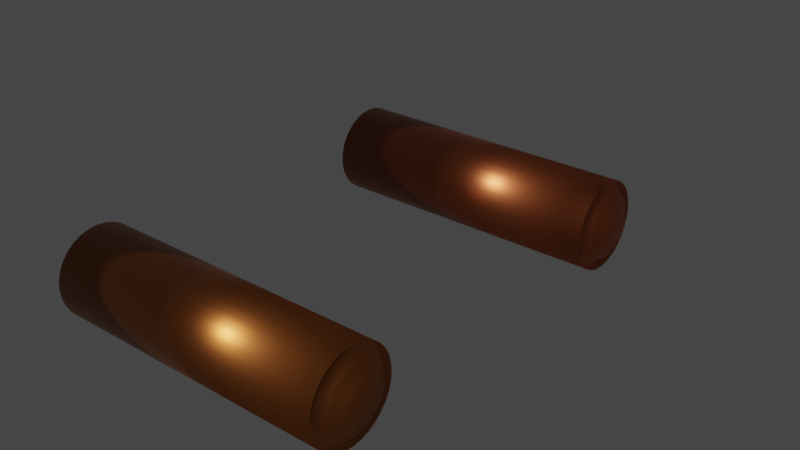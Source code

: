 # Source: Piso_1-Magnetorques.blend  (saved by Blender 3.2.14; exported with 4.5.12 LTS)
import bpy
from mathutils import Matrix  # noqa: F401  (used for matrix-valued properties, if any)

bpy.ops.wm.read_factory_settings(use_empty=True)
scene = bpy.context.scene
scene.name = 'Scene'

# ---- collections
col_collection = bpy.data.collections.new('Collection'); scene.collection.children.link(col_collection)

# ---- materials (node trees are filled in below, after node groups)
mat_magnetorque1 = bpy.data.materials.new('Magnetorque1 ')
mat_magnetorque1.use_transparent_shadow = False
mat_magnetorque2 = bpy.data.materials.new('Magnetorque2')
mat_magnetorque2.use_transparent_shadow = False

# ---- material node trees
mat_magnetorque1.use_nodes = True; mat_magnetorque1.node_tree.nodes.clear()
_N = mat_magnetorque1.node_tree.nodes; _L = mat_magnetorque1.node_tree.links
n0 = _N.new('ShaderNodeBsdfPrincipled'); n0.name = 'Principled BSDF'; n0.location = (10, 300)
n0.distribution = 'GGX'
n0.subsurface_method = 'RANDOM_WALK_SKIN'
n0.inputs[0].default_value = (0.4101, 0.1101, 0.03928, 1.0)
n0.inputs[1].default_value = 1.0
n0.inputs[2].default_value = 0.4
n0.inputs[3].default_value = 1.45
n0.inputs[13].default_value = 0.4917
n0.inputs[27].default_value = (0.0, 0.0, 0.0, 1.0)
n0.inputs[28].default_value = 1.0
n1 = _N.new('ShaderNodeOutputMaterial'); n1.name = 'Material Output'; n1.location = (300, 300)
_L.new(n0.outputs[0], n1.inputs[0])
n1.is_active_output = True
mat_magnetorque2.use_nodes = True; mat_magnetorque2.node_tree.nodes.clear()
_N = mat_magnetorque2.node_tree.nodes; _L = mat_magnetorque2.node_tree.links
n0 = _N.new('ShaderNodeBsdfPrincipled'); n0.name = 'Principled BSDF'; n0.location = (10, 300)
n0.distribution = 'GGX'
n0.subsurface_method = 'RANDOM_WALK_SKIN'
n0.inputs[0].default_value = (0.4101, 0.131, 0.0332, 1.0)
n0.inputs[1].default_value = 1.0
n0.inputs[2].default_value = 0.4
n0.inputs[3].default_value = 1.45
n0.inputs[13].default_value = 0.5579
n0.inputs[27].default_value = (0.0, 0.0, 0.0, 1.0)
n0.inputs[28].default_value = 1.0
n1 = _N.new('ShaderNodeOutputMaterial'); n1.name = 'Material Output'; n1.location = (300, 300)
_L.new(n0.outputs[0], n1.inputs[0])
n1.is_active_output = True

# ---- world
world_world = bpy.data.worlds.new('World'); scene.world = world_world
world_world.use_nodes = True; world_world.node_tree.nodes.clear()
_N = world_world.node_tree.nodes; _L = world_world.node_tree.links
n0 = _N.new('ShaderNodeOutputWorld'); n0.name = 'World Output'; n0.location = (300, 300)
n1 = _N.new('ShaderNodeBackground'); n1.name = 'Background'; n1.location = (10, 300)
n1.inputs[0].default_value = (0.05088, 0.05088, 0.05088, 1.0)
_L.new(n1.outputs[0], n0.inputs[0])
n0.is_active_output = True
world_world.color = (0.05088, 0.05088, 0.05088)
world_world.use_sun_shadow = False
world_world.sun_shadow_jitter_overblur = 0.0

# ---- meshes
me_magnetorques = bpy.data.meshes.new('Magnetorques')
me_magnetorques.from_pydata([(0.04092, 0.04092, -0.05788), (0.04092, 0.04092, 0.05788), (0.04812, 0.03215, 0.05788), (0.05347, 0.02215, 0.05788), (0.05676, 0.01129, 0.05788), (0.05788, -2.53e-09, 0.05788), (0.05676, -0.01129, 0.05788), (0.05347, -0.02215, 0.05788), (0.04812, -0.03215, 0.05788), (0.04092, -0.04092, 0.05788), (0.04092, 0.04092, -0.05788), (0.03387, 0.01403, 0.05788), (-0.03387, 0.01403, 0.05788), (0.01129, 0.05676, 0.05788), (0.0, 0.05788, 0.05788), (0.02215, 0.05347, 0.05788), (0.03215, 0.04812, 0.05788), (-5.06e-09, -0.05788, 0.05788), (-0.01129, -0.05676, 0.05788), (-0.02215, -0.05347, 0.05788), (-0.03215, -0.04812, 0.05788), (-0.04092, -0.04092, 0.05788), (-0.04812, -0.03215, 0.05788), (-0.04092, 0.04092, 0.05788), (-0.03215, 0.04812, 0.05788), (-0.02215, 0.05347, 0.05788), (-0.01129, 0.05676, 0.05788), (-0.01403, -0.03387, 0.05788), (-0.01403, -0.03387, 0.05788), (0.01403, -0.03387, 0.05788), (-0.04812, -0.03215, 0.05788), (-0.01403, -0.03387, 0.05788), (-4.984e-09, -0.1122, -0.07743), (-1.054e-08, -0.1173, 0.338), (0.006329, -0.1128, -0.07743), (0.005322, -0.1179, 0.338), (0.01242, -0.1146, -0.07743), (0.01044, -0.1194, 0.338), (0.01802, -0.1176, -0.07743), (0.01516, -0.1219, 0.338), (0.02294, -0.1217, -0.07743), (0.01929, -0.1253, 0.338), (0.02698, -0.1266, -0.07743), (0.02268, -0.1295, 0.338), (0.02997, -0.1322, -0.07743), (0.0252, -0.1342, 0.338), (0.03182, -0.1383, -0.07743), (0.02675, -0.1393, 0.338), (0.03244, -0.1446, -0.07743), (0.02728, -0.1446, 0.338), (0.03182, -0.1509, -0.07743), (0.02675, -0.1499, 0.338), (0.02997, -0.157, -0.07743), (0.0252, -0.1551, 0.338), (0.02698, -0.1626, -0.07743), (0.02268, -0.1598, 0.338), (0.02294, -0.1676, -0.07743), (0.01929, -0.1639, 0.338), (0.01802, -0.1716, -0.07743), (0.01516, -0.1673, 0.338), (0.01242, -0.1746, -0.07743), (0.01044, -0.1698, 0.338), (0.006329, -0.1764, -0.07743), (0.005322, -0.1714, 0.338), (-3.375e-09, -0.1771, -0.07743), (-2.884e-09, -0.1719, 0.338), (-0.006329, -0.1764, -0.07743), (-0.005322, -0.1714, 0.338), (-0.01242, -0.1746, -0.07743), (-0.01044, -0.1698, 0.338), (-0.01802, -0.1716, -0.07743), (-0.01516, -0.1673, 0.338), (-0.02294, -0.1676, -0.07743), (-0.01929, -0.1639, 0.338), (-0.02698, -0.1626, -0.07743), (-0.02268, -0.1598, 0.338), (-0.02997, -0.157, -0.07743), (-0.0252, -0.1551, 0.338), (-0.03182, -0.1509, -0.07743), (-0.02675, -0.1499, 0.338), (-0.03244, -0.1446, -0.07743), (-0.02728, -0.1446, 0.338), (-0.03182, -0.1383, -0.07743), (-0.02675, -0.1393, 0.338), (-0.02997, -0.1322, -0.07743), (-0.0252, -0.1342, 0.338), (-0.02698, -0.1266, -0.07743), (-0.02268, -0.1295, 0.338), (-0.02294, -0.1217, -0.07743), (-0.01929, -0.1253, 0.338), (-0.01802, -0.1176, -0.07743), (-0.01516, -0.1219, 0.338), (-0.01242, -0.1146, -0.07743), (-0.01044, -0.1194, 0.338), (-0.006329, -0.1128, -0.07743), (-0.005322, -0.1179, 0.338), (0.01129, -0.08786, 0.3245), (0.0, -0.08674, 0.3245), (0.02215, -0.09115, 0.3245), (0.03215, -0.0965, 0.3245), (0.04092, -0.1037, 0.3245), (0.04812, -0.1125, 0.3245), (0.05347, -0.1225, 0.3245), (0.05676, -0.1333, 0.3245), (0.05788, -0.1446, 0.3245), (0.05676, -0.1559, 0.3245), (0.05347, -0.1668, 0.3245), (0.04812, -0.1768, 0.3245), (0.04092, -0.1855, 0.3245), (0.03215, -0.1927, 0.3245), (0.02215, -0.1981, 0.3245), (0.01129, -0.2014, 0.3245), (-5.06e-09, -0.2025, 0.3245), (-0.01129, -0.2014, 0.3245), (-0.02215, -0.1981, 0.3245), (-0.03215, -0.1927, 0.3245), (-0.04092, -0.1855, 0.3245), (-0.04812, -0.1768, 0.3245), (-0.05347, -0.1668, 0.3245), (-0.05676, -0.1559, 0.3245), (-0.05788, -0.1446, 0.3245), (-0.05676, -0.1333, 0.3245), (-0.05347, -0.1225, 0.3245), (-0.04812, -0.1125, 0.3245), (-0.04092, -0.1037, 0.3245), (-0.03215, -0.0965, 0.3245), (-0.02215, -0.09115, 0.3245), (-0.01129, -0.08786, 0.3245), (0.009905, -0.09482, 0.3185), (-1.968e-09, -0.09385, 0.3185), (0.01943, -0.09771, 0.3185), (0.02821, -0.1024, 0.3185), (0.0359, -0.1087, 0.3185), (0.04221, -0.1164, 0.3185), (0.04691, -0.1252, 0.3185), (0.0498, -0.1347, 0.3185), (0.05077, -0.1446, 0.3185), (0.0498, -0.1545, 0.3185), (0.04691, -0.164, 0.3185), (0.04221, -0.1728, 0.3185), (0.0359, -0.1805, 0.3185), (0.02821, -0.1868, 0.3185), (0.01943, -0.1915, 0.3185), (0.009905, -0.1944, 0.3185), (-4.634e-09, -0.1954, 0.3185), (-0.009905, -0.1944, 0.3185), (-0.01943, -0.1915, 0.3185), (-0.02821, -0.1868, 0.3185), (-0.0359, -0.1805, 0.3185), (-0.04221, -0.1728, 0.3185), (-0.04691, -0.164, 0.3185), (-0.0498, -0.1545, 0.3185), (-0.05077, -0.1446, 0.3185), (-0.0498, -0.1347, 0.3185), (-0.04691, -0.1252, 0.3185), (-0.04221, -0.1164, 0.3185), (-0.0359, -0.1087, 0.3185), (-0.02821, -0.1024, 0.3185), (-0.01943, -0.09771, 0.3185), (-0.009905, -0.09482, 0.3185), (0.0, -0.08674, -0.05788), (0.01129, -0.08786, -0.05788), (0.02215, -0.09115, -0.05788), (0.03215, -0.0965, -0.05788), (0.04092, -0.1037, -0.05788), (0.04812, -0.1125, -0.05788), (0.05347, -0.1225, -0.05788), (0.05676, -0.1333, -0.05788), (0.05788, -0.1446, -0.05788), (0.05676, -0.1559, -0.05788), (0.05347, -0.1668, -0.05788), (0.04812, -0.1768, -0.05788), (0.04092, -0.1855, -0.05788), (0.03215, -0.1927, -0.05788), (0.02215, -0.1981, -0.05788), (0.01129, -0.2014, -0.05788), (-5.06e-09, -0.2025, -0.05788), (-0.01129, -0.2014, -0.05788), (-0.02215, -0.1981, -0.05788), (-0.03215, -0.1927, -0.05788), (-0.04092, -0.1855, -0.05788), (-0.04812, -0.1768, -0.05788), (-0.05347, -0.1668, -0.05788), (-0.05676, -0.1559, -0.05788), (-0.05788, -0.1446, -0.05788), (-0.05676, -0.1333, -0.05788), (-0.05347, -0.1225, -0.05788), (-0.04812, -0.1125, -0.05788), (-0.04092, -0.1037, -0.05788), (-0.03215, -0.0965, -0.05788), (-0.02215, -0.09115, -0.05788), (-0.01129, -0.08786, -0.05788), (-1.265e-09, -0.09125, -0.05069), (0.01041, -0.09227, -0.05069), (0.02042, -0.09531, -0.05069), (0.02965, -0.1002, -0.05069), (0.03774, -0.1069, -0.05069), (0.04438, -0.115, -0.05069), (0.04931, -0.1242, -0.05069), (0.05235, -0.1342, -0.05069), (0.05337, -0.1446, -0.05069), (0.05235, -0.155, -0.05069), (0.04931, -0.165, -0.05069), (0.04438, -0.1743, -0.05069), (0.03774, -0.1824, -0.05069), (0.02965, -0.189, -0.05069), (0.02042, -0.1939, -0.05069), (0.01041, -0.197, -0.05069), (-4.79e-09, -0.198, -0.05069), (-0.01041, -0.197, -0.05069), (-0.02042, -0.1939, -0.05069), (-0.02965, -0.189, -0.05069), (-0.03774, -0.1824, -0.05069), (-0.04438, -0.1743, -0.05069), (-0.04931, -0.165, -0.05069), (-0.05235, -0.155, -0.05069), (-0.05337, -0.1446, -0.05069), (-0.05235, -0.1342, -0.05069), (-0.04931, -0.1242, -0.05069), (-0.04438, -0.115, -0.05069), (-0.03774, -0.1069, -0.05069), (-0.02965, -0.1002, -0.05069), (-0.02042, -0.09531, -0.05069), (-0.01041, -0.09227, -0.05069), (0.008239, -0.1032, 0.3296), (-4.685e-09, -0.1024, 0.3296), (0.01616, -0.1056, 0.3296), (0.02346, -0.1095, 0.3296), (0.02986, -0.1148, 0.3296), (0.03512, -0.1212, 0.3296), (0.03902, -0.1285, 0.3296), (0.04142, -0.1364, 0.3296), (0.04223, -0.1446, 0.3296), (0.04142, -0.1529, 0.3296), (0.03902, -0.1608, 0.3296), (0.03512, -0.1681, 0.3296), (0.02986, -0.1745, 0.3296), (0.02346, -0.1797, 0.3296), (0.01616, -0.1836, 0.3296), (0.008239, -0.186, 0.3296), (-4.123e-09, -0.1869, 0.3296), (-0.008239, -0.186, 0.3296), (-0.01616, -0.1836, 0.3296), (-0.02346, -0.1797, 0.3296), (-0.02986, -0.1745, 0.3296), (-0.03512, -0.1681, 0.3296), (-0.03902, -0.1608, 0.3296), (-0.04142, -0.1529, 0.3296), (-0.04223, -0.1446, 0.3296), (-0.04142, -0.1364, 0.3296), (-0.03902, -0.1285, 0.3296), (-0.03512, -0.1212, 0.3296), (-0.02986, -0.1148, 0.3296), (-0.02346, -0.1095, 0.3296), (-0.01616, -0.1056, 0.3296), (-0.008239, -0.1032, 0.3296), (0.006973, -0.1096, 0.3296), (-7.091e-09, -0.1089, 0.3296), (0.01368, -0.1116, 0.3296), (0.01986, -0.1149, 0.3296), (0.02527, -0.1193, 0.3296), (0.02972, -0.1248, 0.3296), (0.03302, -0.1309, 0.3296), (0.03505, -0.1376, 0.3296), (0.03574, -0.1446, 0.3296), (0.03505, -0.1516, 0.3296), (0.03302, -0.1583, 0.3296), (0.02972, -0.1645, 0.3296), (0.02527, -0.1699, 0.3296), (0.01986, -0.1743, 0.3296), (0.01368, -0.1776, 0.3296), (0.006973, -0.1797, 0.3296), (-3.612e-09, -0.1804, 0.3296), (-0.006973, -0.1797, 0.3296), (-0.01368, -0.1776, 0.3296), (-0.01986, -0.1743, 0.3296), (-0.02527, -0.1699, 0.3296), (-0.02972, -0.1645, 0.3296), (-0.03302, -0.1583, 0.3296), (-0.03505, -0.1516, 0.3296), (-0.03574, -0.1446, 0.3296), (-0.03505, -0.1376, 0.3296), (-0.03302, -0.1309, 0.3296), (-0.02972, -0.1248, 0.3296), (-0.02527, -0.1193, 0.3296), (-0.01986, -0.1149, 0.3296), (-0.01368, -0.1116, 0.3296), (-0.006973, -0.1096, 0.3296), (-2.4e-09, -0.09499, -0.06338), (0.009682, -0.09594, -0.06338), (0.01899, -0.09877, -0.06338), (0.02757, -0.1034, -0.06338), (0.03509, -0.1095, -0.06338), (0.04126, -0.117, -0.06338), (0.04585, -0.1256, -0.06338), (0.04867, -0.1349, -0.06338), (0.04963, -0.1446, -0.06338), (0.04867, -0.1543, -0.06338), (0.04585, -0.1636, -0.06338), (0.04126, -0.1722, -0.06338), (0.03509, -0.1797, -0.06338), (0.02757, -0.1859, -0.06338), (0.01899, -0.1905, -0.06338), (0.009682, -0.1933, -0.06338), (-4.552e-09, -0.1942, -0.06338), (-0.009682, -0.1933, -0.06338), (-0.01899, -0.1905, -0.06338), (-0.02757, -0.1859, -0.06338), (-0.03509, -0.1797, -0.06338), (-0.04126, -0.1722, -0.06338), (-0.04585, -0.1636, -0.06338), (-0.04867, -0.1543, -0.06338), (-0.04963, -0.1446, -0.06338), (-0.04867, -0.1349, -0.06338), (-0.04585, -0.1256, -0.06338), (-0.04126, -0.117, -0.06338), (-0.03509, -0.1095, -0.06338), (-0.02757, -0.1034, -0.06338), (-0.01899, -0.09877, -0.06338), (-0.009682, -0.09594, -0.06338), (-5.427e-09, -0.1043, -0.06338), (0.007869, -0.1051, -0.06338), (0.01543, -0.1074, -0.06338), (0.02241, -0.1111, -0.06338), (0.02852, -0.1161, -0.06338), (0.03354, -0.1222, -0.06338), (0.03726, -0.1292, -0.06338), (0.03956, -0.1368, -0.06338), (0.04033, -0.1446, -0.06338), (0.03956, -0.1525, -0.06338), (0.03726, -0.1601, -0.06338), (0.03354, -0.167, -0.06338), (0.02852, -0.1731, -0.06338), (0.02241, -0.1782, -0.06338), (0.01543, -0.1819, -0.06338), (0.007869, -0.1842, -0.06338), (-3.995e-09, -0.185, -0.06338), (-0.007869, -0.1842, -0.06338), (-0.01543, -0.1819, -0.06338), (-0.02241, -0.1782, -0.06338), (-0.02852, -0.1731, -0.06338), (-0.03354, -0.167, -0.06338), (-0.03726, -0.1601, -0.06338), (-0.03956, -0.1525, -0.06338), (-0.04033, -0.1446, -0.06338), (-0.03956, -0.1368, -0.06338), (-0.03726, -0.1292, -0.06338), (-0.03354, -0.1222, -0.06338), (-0.02852, -0.1161, -0.06338), (-0.02241, -0.1111, -0.06338), (-0.01543, -0.1074, -0.06338), (-0.007869, -0.1051, -0.06338), (0.04092, -0.4216, -0.05788), (0.04092, -0.4216, 0.05788), (0.04812, -0.4303, 0.05788), (0.05347, -0.4403, 0.05788), (0.05676, -0.4512, 0.05788), (0.05788, -0.4625, 0.05788), (0.05676, -0.4738, 0.05788), (0.05347, -0.4846, 0.05788), (0.04812, -0.4946, 0.05788), (0.04092, -0.5034, 0.05788), (0.04092, -0.4216, -0.05788), (0.03387, -0.4485, 0.05788), (-0.03387, -0.4485, 0.05788), (0.01129, -0.4057, 0.05788), (4.21e-08, -0.4046, 0.05788), (0.02215, -0.409, 0.05788), (0.03215, -0.4144, 0.05788), (3.704e-08, -0.5204, 0.05788), (-0.01129, -0.5193, 0.05788), (-0.02215, -0.516, 0.05788), (-0.03215, -0.5106, 0.05788), (-0.04092, -0.5034, 0.05788), (-0.04812, -0.4946, 0.05788), (-0.04092, -0.4216, 0.05788), (-0.03215, -0.4144, 0.05788), (-0.02215, -0.409, 0.05788), (-0.01129, -0.4057, 0.05788), (-0.01403, -0.4964, 0.05788), (-0.01403, -0.4964, 0.05788), (0.01403, -0.4964, 0.05788), (-0.04812, -0.4946, 0.05788), (-0.01403, -0.4964, 0.05788), (3.712e-08, -0.5747, -0.07743), (3.156e-08, -0.5798, 0.338), (0.006329, -0.5753, -0.07743), (0.005322, -0.5804, 0.338), (0.01242, -0.5771, -0.07743), (0.01044, -0.5819, 0.338), (0.01802, -0.5801, -0.07743), (0.01516, -0.5844, 0.338), (0.02294, -0.5842, -0.07743), (0.01929, -0.5878, 0.338), (0.02698, -0.5891, -0.07743), (0.02268, -0.592, 0.338), (0.02997, -0.5947, -0.07743), (0.0252, -0.5967, 0.338), (0.03182, -0.6008, -0.07743), (0.02675, -0.6018, 0.338), (0.03244, -0.6071, -0.07743), (0.02728, -0.6071, 0.338), (0.03182, -0.6134, -0.07743), (0.02675, -0.6124, 0.338), (0.02997, -0.6195, -0.07743), (0.0252, -0.6175, 0.338), (0.02698, -0.6251, -0.07743), (0.02268, -0.6223, 0.338), (0.02294, -0.6301, -0.07743), (0.01929, -0.6264, 0.338), (0.01802, -0.6341, -0.07743), (0.01516, -0.6298, 0.338), (0.01242, -0.6371, -0.07743), (0.01044, -0.6323, 0.338), (0.006329, -0.6389, -0.07743), (0.005322, -0.6339, 0.338), (3.873e-08, -0.6396, -0.07743), (3.922e-08, -0.6344, 0.338), (-0.006329, -0.6389, -0.07743), (-0.005322, -0.6339, 0.338), (-0.01242, -0.6371, -0.07743), (-0.01044, -0.6323, 0.338), (-0.01802, -0.6341, -0.07743), (-0.01516, -0.6298, 0.338), (-0.02294, -0.6301, -0.07743), (-0.01929, -0.6264, 0.338), (-0.02698, -0.6251, -0.07743), (-0.02268, -0.6223, 0.338), (-0.02997, -0.6195, -0.07743), (-0.0252, -0.6175, 0.338), (-0.03182, -0.6134, -0.07743), (-0.02675, -0.6124, 0.338), (-0.03244, -0.6071, -0.07743), (-0.02728, -0.6071, 0.338), (-0.03182, -0.6008, -0.07743), (-0.02675, -0.6018, 0.338), (-0.02997, -0.5947, -0.07743), (-0.0252, -0.5967, 0.338), (-0.02698, -0.5891, -0.07743), (-0.02268, -0.592, 0.338), (-0.02294, -0.5842, -0.07743), (-0.01929, -0.5878, 0.338), (-0.01802, -0.5801, -0.07743), (-0.01516, -0.5844, 0.338), (-0.01242, -0.5771, -0.07743), (-0.01044, -0.5819, 0.338), (-0.006329, -0.5753, -0.07743), (-0.005322, -0.5804, 0.338), (0.01129, -0.5503, 0.3245), (4.21e-08, -0.5492, 0.3245), (0.02215, -0.5536, 0.3245), (0.03215, -0.559, 0.3245), (0.04092, -0.5662, 0.3245), (0.04812, -0.575, 0.3245), (0.05347, -0.585, 0.3245), (0.05676, -0.5958, 0.3245), (0.05788, -0.6071, 0.3245), (0.05676, -0.6184, 0.3245), (0.05347, -0.6293, 0.3245), (0.04812, -0.6393, 0.3245), (0.04092, -0.648, 0.3245), (0.03215, -0.6552, 0.3245), (0.02215, -0.6606, 0.3245), (0.01129, -0.6639, 0.3245), (3.704e-08, -0.665, 0.3245), (-0.01129, -0.6639, 0.3245), (-0.02215, -0.6606, 0.3245), (-0.03215, -0.6552, 0.3245), (-0.04092, -0.648, 0.3245), (-0.04812, -0.6393, 0.3245), (-0.05347, -0.6293, 0.3245), (-0.05676, -0.6184, 0.3245), (-0.05788, -0.6071, 0.3245), (-0.05676, -0.5958, 0.3245), (-0.05347, -0.585, 0.3245), (-0.04812, -0.575, 0.3245), (-0.04092, -0.5662, 0.3245), (-0.03215, -0.559, 0.3245), (-0.02215, -0.5536, 0.3245), (-0.01129, -0.5503, 0.3245), (0.009905, -0.5573, 0.3185), (4.013e-08, -0.5563, 0.3185), (0.01943, -0.5602, 0.3185), (0.02821, -0.5649, 0.3185), (0.0359, -0.5712, 0.3185), (0.04221, -0.5789, 0.3185), (0.04691, -0.5877, 0.3185), (0.0498, -0.5972, 0.3185), (0.05077, -0.6071, 0.3185), (0.0498, -0.617, 0.3185), (0.04691, -0.6265, 0.3185), (0.04221, -0.6353, 0.3185), (0.0359, -0.643, 0.3185), (0.02821, -0.6493, 0.3185), (0.01943, -0.654, 0.3185), (0.009905, -0.6569, 0.3185), (3.747e-08, -0.6579, 0.3185), (-0.009905, -0.6569, 0.3185), (-0.01943, -0.654, 0.3185), (-0.02821, -0.6493, 0.3185), (-0.0359, -0.643, 0.3185), (-0.04221, -0.6353, 0.3185), (-0.04691, -0.6265, 0.3185), (-0.0498, -0.617, 0.3185), (-0.05077, -0.6071, 0.3185), (-0.0498, -0.5972, 0.3185), (-0.04691, -0.5877, 0.3185), (-0.04221, -0.5789, 0.3185), (-0.0359, -0.5712, 0.3185), (-0.02821, -0.5649, 0.3185), (-0.01943, -0.5602, 0.3185), (-0.009905, -0.5573, 0.3185), (4.21e-08, -0.5492, -0.05788), (0.01129, -0.5503, -0.05788), (0.02215, -0.5536, -0.05788), (0.03215, -0.559, -0.05788), (0.04092, -0.5662, -0.05788), (0.04812, -0.575, -0.05788), (0.05347, -0.585, -0.05788), (0.05676, -0.5958, -0.05788), (0.05788, -0.6071, -0.05788), (0.05676, -0.6184, -0.05788), (0.05347, -0.6293, -0.05788), (0.04812, -0.6393, -0.05788), (0.04092, -0.648, -0.05788), (0.03215, -0.6552, -0.05788), (0.02215, -0.6606, -0.05788), (0.01129, -0.6639, -0.05788), (3.704e-08, -0.665, -0.05788), (-0.01129, -0.6639, -0.05788), (-0.02215, -0.6606, -0.05788), (-0.03215, -0.6552, -0.05788), (-0.04092, -0.648, -0.05788), (-0.04812, -0.6393, -0.05788), (-0.05347, -0.6293, -0.05788), (-0.05676, -0.6184, -0.05788), (-0.05788, -0.6071, -0.05788), (-0.05676, -0.5958, -0.05788), (-0.05347, -0.585, -0.05788), (-0.04812, -0.575, -0.05788), (-0.04092, -0.5662, -0.05788), (-0.03215, -0.559, -0.05788), (-0.02215, -0.5536, -0.05788), (-0.01129, -0.5503, -0.05788), (4.084e-08, -0.5537, -0.05069), (0.01041, -0.5548, -0.05069), (0.02042, -0.5578, -0.05069), (0.02965, -0.5627, -0.05069), (0.03774, -0.5694, -0.05069), (0.04438, -0.5775, -0.05069), (0.04931, -0.5867, -0.05069), (0.05235, -0.5967, -0.05069), (0.05337, -0.6071, -0.05069), (0.05235, -0.6175, -0.05069), (0.04931, -0.6275, -0.05069), (0.04438, -0.6368, -0.05069), (0.03774, -0.6448, -0.05069), (0.02965, -0.6515, -0.05069), (0.02042, -0.6564, -0.05069), (0.01041, -0.6595, -0.05069), (3.731e-08, -0.6605, -0.05069), (-0.01041, -0.6595, -0.05069), (-0.02042, -0.6564, -0.05069), (-0.02965, -0.6515, -0.05069), (-0.03774, -0.6448, -0.05069), (-0.04438, -0.6368, -0.05069), (-0.04931, -0.6275, -0.05069), (-0.05235, -0.6175, -0.05069), (-0.05337, -0.6071, -0.05069), (-0.05235, -0.5967, -0.05069), (-0.04931, -0.5867, -0.05069), (-0.04438, -0.5775, -0.05069), (-0.03774, -0.5694, -0.05069), (-0.02965, -0.5627, -0.05069), (-0.02042, -0.5578, -0.05069), (-0.01041, -0.5548, -0.05069), (0.008239, -0.5657, 0.3296), (3.742e-08, -0.5649, 0.3296), (0.01616, -0.5681, 0.3296), (0.02346, -0.572, 0.3296), (0.02986, -0.5772, 0.3296), (0.03512, -0.5836, 0.3296), (0.03902, -0.5909, 0.3296), (0.04142, -0.5989, 0.3296), (0.04223, -0.6071, 0.3296), (0.04142, -0.6153, 0.3296), (0.03902, -0.6233, 0.3296), (0.03512, -0.6306, 0.3296), (0.02986, -0.637, 0.3296), (0.02346, -0.6422, 0.3296), (0.01616, -0.6461, 0.3296), (0.008239, -0.6485, 0.3296), (3.798e-08, -0.6493, 0.3296), (-0.008239, -0.6485, 0.3296), (-0.01616, -0.6461, 0.3296), (-0.02346, -0.6422, 0.3296), (-0.02986, -0.637, 0.3296), (-0.03512, -0.6306, 0.3296), (-0.03902, -0.6233, 0.3296), (-0.04142, -0.6153, 0.3296), (-0.04223, -0.6071, 0.3296), (-0.04142, -0.5989, 0.3296), (-0.03902, -0.5909, 0.3296), (-0.03512, -0.5836, 0.3296), (-0.02986, -0.5772, 0.3296), (-0.02346, -0.572, 0.3296), (-0.01616, -0.5681, 0.3296), (-0.008239, -0.5657, 0.3296), (0.006973, -0.5721, 0.3296), (3.501e-08, -0.5714, 0.3296), (0.01368, -0.5741, 0.3296), (0.01986, -0.5774, 0.3296), (0.02527, -0.5818, 0.3296), (0.02972, -0.5873, 0.3296), (0.03302, -0.5934, 0.3296), (0.03505, -0.6001, 0.3296), (0.03574, -0.6071, 0.3296), (0.03505, -0.6141, 0.3296), (0.03302, -0.6208, 0.3296), (0.02972, -0.627, 0.3296), (0.02527, -0.6324, 0.3296), (0.01986, -0.6368, 0.3296), (0.01368, -0.6401, 0.3296), (0.006973, -0.6422, 0.3296), (3.849e-08, -0.6429, 0.3296), (-0.006973, -0.6422, 0.3296), (-0.01368, -0.6401, 0.3296), (-0.01986, -0.6368, 0.3296), (-0.02527, -0.6324, 0.3296), (-0.02972, -0.627, 0.3296), (-0.03302, -0.6208, 0.3296), (-0.03505, -0.6141, 0.3296), (-0.03574, -0.6071, 0.3296), (-0.03505, -0.6001, 0.3296), (-0.03302, -0.5934, 0.3296), (-0.02972, -0.5873, 0.3296), (-0.02527, -0.5818, 0.3296), (-0.01986, -0.5774, 0.3296), (-0.01368, -0.5741, 0.3296), (-0.006973, -0.5721, 0.3296), (3.97e-08, -0.5575, -0.06338), (0.009682, -0.5584, -0.06338), (0.01899, -0.5613, -0.06338), (0.02757, -0.5658, -0.06338), (0.03509, -0.572, -0.06338), (0.04126, -0.5795, -0.06338), (0.04585, -0.5881, -0.06338), (0.04867, -0.5974, -0.06338), (0.04963, -0.6071, -0.06338), (0.04867, -0.6168, -0.06338), (0.04585, -0.6261, -0.06338), (0.04126, -0.6347, -0.06338), (0.03509, -0.6422, -0.06338), (0.02757, -0.6484, -0.06338), (0.01899, -0.653, -0.06338), (0.009682, -0.6558, -0.06338), (3.755e-08, -0.6567, -0.06338), (-0.009682, -0.6558, -0.06338), (-0.01899, -0.653, -0.06338), (-0.02757, -0.6484, -0.06338), (-0.03509, -0.6422, -0.06338), (-0.04126, -0.6347, -0.06338), (-0.04585, -0.6261, -0.06338), (-0.04867, -0.6168, -0.06338), (-0.04963, -0.6071, -0.06338), (-0.04867, -0.5974, -0.06338), (-0.04585, -0.5881, -0.06338), (-0.04126, -0.5795, -0.06338), (-0.03509, -0.572, -0.06338), (-0.02757, -0.5658, -0.06338), (-0.01899, -0.5613, -0.06338), (-0.009682, -0.5584, -0.06338), (3.668e-08, -0.5668, -0.06338), (0.007869, -0.5676, -0.06338), (0.01543, -0.5698, -0.06338), (0.02241, -0.5736, -0.06338), (0.02852, -0.5786, -0.06338), (0.03354, -0.5847, -0.06338), (0.03726, -0.5917, -0.06338), (0.03956, -0.5992, -0.06338), (0.04033, -0.6071, -0.06338), (0.03956, -0.615, -0.06338), (0.03726, -0.6225, -0.06338), (0.03354, -0.6295, -0.06338), (0.02852, -0.6356, -0.06338), (0.02241, -0.6406, -0.06338), (0.01543, -0.6444, -0.06338), (0.007869, -0.6467, -0.06338), (3.811e-08, -0.6474, -0.06338), (-0.007869, -0.6467, -0.06338), (-0.01543, -0.6444, -0.06338), (-0.02241, -0.6406, -0.06338), (-0.02852, -0.6356, -0.06338), (-0.03354, -0.6295, -0.06338), (-0.03726, -0.6225, -0.06338), (-0.03956, -0.615, -0.06338), (-0.04033, -0.6071, -0.06338), (-0.03956, -0.5992, -0.06338), (-0.03726, -0.5917, -0.06338), (-0.03354, -0.5847, -0.06338), (-0.02852, -0.5786, -0.06338), (-0.02241, -0.5736, -0.06338), (-0.01543, -0.5698, -0.06338), (-0.007869, -0.5676, -0.06338)], [(28, 31), (0, 10), (380, 383), (352, 362)], [(160, 97, 96, 161), (161, 96, 98, 162), (162, 98, 99, 163), (163, 99, 100, 164), (164, 100, 101, 165), (165, 101, 102, 166), (166, 102, 103, 167), (167, 103, 104, 168), (168, 104, 105, 169), (169, 105, 106, 170), (170, 106, 107, 171), (171, 107, 108, 172), (172, 108, 109, 173), (173, 109, 110, 174), (174, 110, 111, 175), (175, 111, 112, 176), (176, 112, 113, 177), (177, 113, 114, 178), (178, 114, 115, 179), (179, 115, 116, 180), (180, 116, 117, 181), (181, 117, 118, 182), (182, 118, 119, 183), (183, 119, 120, 184), (184, 120, 121, 185), (185, 121, 122, 186), (186, 122, 123, 187), (187, 123, 124, 188), (188, 124, 125, 189), (189, 125, 126, 190), (35, 33, 95, 93, 91, 89, 87, 85, 83, 81, 79, 77, 75, 73, 71, 69, 67, 65, 63, 61, 59, 57, 55, 53, 51, 49, 47, 45, 43, 41, 39, 37), (190, 126, 127, 191), (191, 127, 97, 160), (32, 34, 36, 38, 40, 42, 44, 46, 48, 50, 52, 54, 56, 58, 60, 62, 64, 66, 68, 70, 72, 74, 76, 78, 80, 82, 84, 86, 88, 90, 92, 94), (129, 128, 96, 97), (128, 130, 98, 96), (130, 131, 99, 98), (131, 132, 100, 99), (132, 133, 101, 100), (133, 134, 102, 101), (134, 135, 103, 102), (135, 136, 104, 103), (136, 137, 105, 104), (137, 138, 106, 105), (138, 139, 107, 106), (139, 140, 108, 107), (140, 141, 109, 108), (141, 142, 110, 109), (142, 143, 111, 110), (143, 144, 112, 111), (144, 145, 113, 112), (145, 146, 114, 113), (146, 147, 115, 114), (147, 148, 116, 115), (148, 149, 117, 116), (149, 150, 118, 117), (150, 151, 119, 118), (151, 152, 120, 119), (152, 153, 121, 120), (153, 154, 122, 121), (154, 155, 123, 122), (155, 156, 124, 123), (156, 157, 125, 124), (157, 158, 126, 125), (158, 159, 127, 126), (159, 129, 97, 127), (225, 224, 128, 129), (224, 226, 130, 128), (226, 227, 131, 130), (227, 228, 132, 131), (228, 229, 133, 132), (229, 230, 134, 133), (230, 231, 135, 134), (231, 232, 136, 135), (232, 233, 137, 136), (233, 234, 138, 137), (234, 235, 139, 138), (235, 236, 140, 139), (236, 237, 141, 140), (237, 238, 142, 141), (238, 239, 143, 142), (239, 240, 144, 143), (240, 241, 145, 144), (241, 242, 146, 145), (242, 243, 147, 146), (243, 244, 148, 147), (244, 245, 149, 148), (245, 246, 150, 149), (246, 247, 151, 150), (247, 248, 152, 151), (248, 249, 153, 152), (249, 250, 154, 153), (250, 251, 155, 154), (251, 252, 156, 155), (252, 253, 157, 156), (253, 254, 158, 157), (254, 255, 159, 158), (255, 225, 129, 159), (193, 192, 160, 161), (194, 193, 161, 162), (195, 194, 162, 163), (196, 195, 163, 164), (197, 196, 164, 165), (198, 197, 165, 166), (199, 198, 166, 167), (200, 199, 167, 168), (201, 200, 168, 169), (202, 201, 169, 170), (203, 202, 170, 171), (204, 203, 171, 172), (205, 204, 172, 173), (206, 205, 173, 174), (207, 206, 174, 175), (208, 207, 175, 176), (209, 208, 176, 177), (210, 209, 177, 178), (211, 210, 178, 179), (212, 211, 179, 180), (213, 212, 180, 181), (214, 213, 181, 182), (215, 214, 182, 183), (216, 215, 183, 184), (217, 216, 184, 185), (218, 217, 185, 186), (219, 218, 186, 187), (220, 219, 187, 188), (221, 220, 188, 189), (222, 221, 189, 190), (223, 222, 190, 191), (192, 223, 191, 160), (289, 288, 192, 193), (290, 289, 193, 194), (291, 290, 194, 195), (292, 291, 195, 196), (293, 292, 196, 197), (294, 293, 197, 198), (295, 294, 198, 199), (296, 295, 199, 200), (297, 296, 200, 201), (298, 297, 201, 202), (299, 298, 202, 203), (300, 299, 203, 204), (301, 300, 204, 205), (302, 301, 205, 206), (303, 302, 206, 207), (304, 303, 207, 208), (305, 304, 208, 209), (306, 305, 209, 210), (307, 306, 210, 211), (308, 307, 211, 212), (309, 308, 212, 213), (310, 309, 213, 214), (311, 310, 214, 215), (312, 311, 215, 216), (313, 312, 216, 217), (314, 313, 217, 218), (315, 314, 218, 219), (316, 315, 219, 220), (317, 316, 220, 221), (318, 317, 221, 222), (319, 318, 222, 223), (288, 319, 223, 192), (257, 256, 224, 225), (256, 258, 226, 224), (258, 259, 227, 226), (259, 260, 228, 227), (260, 261, 229, 228), (261, 262, 230, 229), (262, 263, 231, 230), (263, 264, 232, 231), (264, 265, 233, 232), (265, 266, 234, 233), (266, 267, 235, 234), (267, 268, 236, 235), (268, 269, 237, 236), (269, 270, 238, 237), (270, 271, 239, 238), (271, 272, 240, 239), (272, 273, 241, 240), (273, 274, 242, 241), (274, 275, 243, 242), (275, 276, 244, 243), (276, 277, 245, 244), (277, 278, 246, 245), (278, 279, 247, 246), (279, 280, 248, 247), (280, 281, 249, 248), (281, 282, 250, 249), (282, 283, 251, 250), (283, 284, 252, 251), (284, 285, 253, 252), (285, 286, 254, 253), (286, 287, 255, 254), (287, 257, 225, 255), (33, 35, 256, 257), (35, 37, 258, 256), (37, 39, 259, 258), (39, 41, 260, 259), (41, 43, 261, 260), (43, 45, 262, 261), (45, 47, 263, 262), (47, 49, 264, 263), (49, 51, 265, 264), (51, 53, 266, 265), (53, 55, 267, 266), (55, 57, 268, 267), (57, 59, 269, 268), (59, 61, 270, 269), (61, 63, 271, 270), (63, 65, 272, 271), (65, 67, 273, 272), (67, 69, 274, 273), (69, 71, 275, 274), (71, 73, 276, 275), (73, 75, 277, 276), (75, 77, 278, 277), (77, 79, 279, 278), (79, 81, 280, 279), (81, 83, 281, 280), (83, 85, 282, 281), (85, 87, 283, 282), (87, 89, 284, 283), (89, 91, 285, 284), (91, 93, 286, 285), (93, 95, 287, 286), (95, 33, 257, 287), (321, 320, 288, 289), (322, 321, 289, 290), (323, 322, 290, 291), (324, 323, 291, 292), (325, 324, 292, 293), (326, 325, 293, 294), (327, 326, 294, 295), (328, 327, 295, 296), (329, 328, 296, 297), (330, 329, 297, 298), (331, 330, 298, 299), (332, 331, 299, 300), (333, 332, 300, 301), (334, 333, 301, 302), (335, 334, 302, 303), (336, 335, 303, 304), (337, 336, 304, 305), (338, 337, 305, 306), (339, 338, 306, 307), (340, 339, 307, 308), (341, 340, 308, 309), (342, 341, 309, 310), (343, 342, 310, 311), (344, 343, 311, 312), (345, 344, 312, 313), (346, 345, 313, 314), (347, 346, 314, 315), (348, 347, 315, 316), (349, 348, 316, 317), (350, 349, 317, 318), (351, 350, 318, 319), (320, 351, 319, 288), (34, 32, 320, 321), (36, 34, 321, 322), (38, 36, 322, 323), (40, 38, 323, 324), (42, 40, 324, 325), (44, 42, 325, 326), (46, 44, 326, 327), (48, 46, 327, 328), (50, 48, 328, 329), (52, 50, 329, 330), (54, 52, 330, 331), (56, 54, 331, 332), (58, 56, 332, 333), (60, 58, 333, 334), (62, 60, 334, 335), (64, 62, 335, 336), (66, 64, 336, 337), (68, 66, 337, 338), (70, 68, 338, 339), (72, 70, 339, 340), (74, 72, 340, 341), (76, 74, 341, 342), (78, 76, 342, 343), (80, 78, 343, 344), (82, 80, 344, 345), (84, 82, 345, 346), (86, 84, 346, 347), (88, 86, 347, 348), (90, 88, 348, 349), (92, 90, 349, 350), (94, 92, 350, 351), (32, 94, 351, 320), (512, 449, 448, 513), (513, 448, 450, 514), (514, 450, 451, 515), (515, 451, 452, 516), (516, 452, 453, 517), (517, 453, 454, 518), (518, 454, 455, 519), (519, 455, 456, 520), (520, 456, 457, 521), (521, 457, 458, 522), (522, 458, 459, 523), (523, 459, 460, 524), (524, 460, 461, 525), (525, 461, 462, 526), (526, 462, 463, 527), (527, 463, 464, 528), (528, 464, 465, 529), (529, 465, 466, 530), (530, 466, 467, 531), (531, 467, 468, 532), (532, 468, 469, 533), (533, 469, 470, 534), (534, 470, 471, 535), (535, 471, 472, 536), (536, 472, 473, 537), (537, 473, 474, 538), (538, 474, 475, 539), (539, 475, 476, 540), (540, 476, 477, 541), (541, 477, 478, 542), (387, 385, 447, 445, 443, 441, 439, 437, 435, 433, 431, 429, 427, 425, 423, 421, 419, 417, 415, 413, 411, 409, 407, 405, 403, 401, 399, 397, 395, 393, 391, 389), (542, 478, 479, 543), (543, 479, 449, 512), (384, 386, 388, 390, 392, 394, 396, 398, 400, 402, 404, 406, 408, 410, 412, 414, 416, 418, 420, 422, 424, 426, 428, 430, 432, 434, 436, 438, 440, 442, 444, 446), (481, 480, 448, 449), (480, 482, 450, 448), (482, 483, 451, 450), (483, 484, 452, 451), (484, 485, 453, 452), (485, 486, 454, 453), (486, 487, 455, 454), (487, 488, 456, 455), (488, 489, 457, 456), (489, 490, 458, 457), (490, 491, 459, 458), (491, 492, 460, 459), (492, 493, 461, 460), (493, 494, 462, 461), (494, 495, 463, 462), (495, 496, 464, 463), (496, 497, 465, 464), (497, 498, 466, 465), (498, 499, 467, 466), (499, 500, 468, 467), (500, 501, 469, 468), (501, 502, 470, 469), (502, 503, 471, 470), (503, 504, 472, 471), (504, 505, 473, 472), (505, 506, 474, 473), (506, 507, 475, 474), (507, 508, 476, 475), (508, 509, 477, 476), (509, 510, 478, 477), (510, 511, 479, 478), (511, 481, 449, 479), (577, 576, 480, 481), (576, 578, 482, 480), (578, 579, 483, 482), (579, 580, 484, 483), (580, 581, 485, 484), (581, 582, 486, 485), (582, 583, 487, 486), (583, 584, 488, 487), (584, 585, 489, 488), (585, 586, 490, 489), (586, 587, 491, 490), (587, 588, 492, 491), (588, 589, 493, 492), (589, 590, 494, 493), (590, 591, 495, 494), (591, 592, 496, 495), (592, 593, 497, 496), (593, 594, 498, 497), (594, 595, 499, 498), (595, 596, 500, 499), (596, 597, 501, 500), (597, 598, 502, 501), (598, 599, 503, 502), (599, 600, 504, 503), (600, 601, 505, 504), (601, 602, 506, 505), (602, 603, 507, 506), (603, 604, 508, 507), (604, 605, 509, 508), (605, 606, 510, 509), (606, 607, 511, 510), (607, 577, 481, 511), (545, 544, 512, 513), (546, 545, 513, 514), (547, 546, 514, 515), (548, 547, 515, 516), (549, 548, 516, 517), (550, 549, 517, 518), (551, 550, 518, 519), (552, 551, 519, 520), (553, 552, 520, 521), (554, 553, 521, 522), (555, 554, 522, 523), (556, 555, 523, 524), (557, 556, 524, 525), (558, 557, 525, 526), (559, 558, 526, 527), (560, 559, 527, 528), (561, 560, 528, 529), (562, 561, 529, 530), (563, 562, 530, 531), (564, 563, 531, 532), (565, 564, 532, 533), (566, 565, 533, 534), (567, 566, 534, 535), (568, 567, 535, 536), (569, 568, 536, 537), (570, 569, 537, 538), (571, 570, 538, 539), (572, 571, 539, 540), (573, 572, 540, 541), (574, 573, 541, 542), (575, 574, 542, 543), (544, 575, 543, 512), (641, 640, 544, 545), (642, 641, 545, 546), (643, 642, 546, 547), (644, 643, 547, 548), (645, 644, 548, 549), (646, 645, 549, 550), (647, 646, 550, 551), (648, 647, 551, 552), (649, 648, 552, 553), (650, 649, 553, 554), (651, 650, 554, 555), (652, 651, 555, 556), (653, 652, 556, 557), (654, 653, 557, 558), (655, 654, 558, 559), (656, 655, 559, 560), (657, 656, 560, 561), (658, 657, 561, 562), (659, 658, 562, 563), (660, 659, 563, 564), (661, 660, 564, 565), (662, 661, 565, 566), (663, 662, 566, 567), (664, 663, 567, 568), (665, 664, 568, 569), (666, 665, 569, 570), (667, 666, 570, 571), (668, 667, 571, 572), (669, 668, 572, 573), (670, 669, 573, 574), (671, 670, 574, 575), (640, 671, 575, 544), (609, 608, 576, 577), (608, 610, 578, 576), (610, 611, 579, 578), (611, 612, 580, 579), (612, 613, 581, 580), (613, 614, 582, 581), (614, 615, 583, 582), (615, 616, 584, 583), (616, 617, 585, 584), (617, 618, 586, 585), (618, 619, 587, 586), (619, 620, 588, 587), (620, 621, 589, 588), (621, 622, 590, 589), (622, 623, 591, 590), (623, 624, 592, 591), (624, 625, 593, 592), (625, 626, 594, 593), (626, 627, 595, 594), (627, 628, 596, 595), (628, 629, 597, 596), (629, 630, 598, 597), (630, 631, 599, 598), (631, 632, 600, 599), (632, 633, 601, 600), (633, 634, 602, 601), (634, 635, 603, 602), (635, 636, 604, 603), (636, 637, 605, 604), (637, 638, 606, 605), (638, 639, 607, 606), (639, 609, 577, 607), (385, 387, 608, 609), (387, 389, 610, 608), (389, 391, 611, 610), (391, 393, 612, 611), (393, 395, 613, 612), (395, 397, 614, 613), (397, 399, 615, 614), (399, 401, 616, 615), (401, 403, 617, 616), (403, 405, 618, 617), (405, 407, 619, 618), (407, 409, 620, 619), (409, 411, 621, 620), (411, 413, 622, 621), (413, 415, 623, 622), (415, 417, 624, 623), (417, 419, 625, 624), (419, 421, 626, 625), (421, 423, 627, 626), (423, 425, 628, 627), (425, 427, 629, 628), (427, 429, 630, 629), (429, 431, 631, 630), (431, 433, 632, 631), (433, 435, 633, 632), (435, 437, 634, 633), (437, 439, 635, 634), (439, 441, 636, 635), (441, 443, 637, 636), (443, 445, 638, 637), (445, 447, 639, 638), (447, 385, 609, 639), (673, 672, 640, 641), (674, 673, 641, 642), (675, 674, 642, 643), (676, 675, 643, 644), (677, 676, 644, 645), (678, 677, 645, 646), (679, 678, 646, 647), (680, 679, 647, 648), (681, 680, 648, 649), (682, 681, 649, 650), (683, 682, 650, 651), (684, 683, 651, 652), (685, 684, 652, 653), (686, 685, 653, 654), (687, 686, 654, 655), (688, 687, 655, 656), (689, 688, 656, 657), (690, 689, 657, 658), (691, 690, 658, 659), (692, 691, 659, 660), (693, 692, 660, 661), (694, 693, 661, 662), (695, 694, 662, 663), (696, 695, 663, 664), (697, 696, 664, 665), (698, 697, 665, 666), (699, 698, 666, 667), (700, 699, 667, 668), (701, 700, 668, 669), (702, 701, 669, 670), (703, 702, 670, 671), (672, 703, 671, 640), (386, 384, 672, 673), (388, 386, 673, 674), (390, 388, 674, 675), (392, 390, 675, 676), (394, 392, 676, 677), (396, 394, 677, 678), (398, 396, 678, 679), (400, 398, 679, 680), (402, 400, 680, 681), (404, 402, 681, 682), (406, 404, 682, 683), (408, 406, 683, 684), (410, 408, 684, 685), (412, 410, 685, 686), (414, 412, 686, 687), (416, 414, 687, 688), (418, 416, 688, 689), (420, 418, 689, 690), (422, 420, 690, 691), (424, 422, 691, 692), (426, 424, 692, 693), (428, 426, 693, 694), (430, 428, 694, 695), (432, 430, 695, 696), (434, 432, 696, 697), (436, 434, 697, 698), (438, 436, 698, 699), (440, 438, 699, 700), (442, 440, 700, 701), (444, 442, 701, 702), (446, 444, 702, 703), (384, 446, 703, 672)])
me_magnetorques.polygons.foreach_set('use_smooth', [True] * 580)
me_magnetorques.polygons.foreach_set('material_index', [0, 0, 0, 0, 0, 0, 0, 0, 0, 0, 0, 0, 0, 0, 0, 0, 0, 0, 0, 0, 0, 0, 0, 0, 0, 0, 0, 0, 0, 0, 0, 0, 0, 0, 0, 0, 0, 0, 0, 0, 0, 0, 0, 0, 0, 0, 0, 0, 0, 0, 0, 0, 0, 0, 0, 0, 0, 0, 0, 0, 0, 0, 0, 0, 0, 0, 0, 0, 0, 0, 0, 0, 0, 0, 0, 0, 0, 0, 0, 0, 0, 0, 0, 0, 0, 0, 0, 0, 0, 0, 0, 0, 0, 0, 0, 0, 0, 0, 0, 0, 0, 0, 0, 0, 0, 0, 0, 0, 0, 0, 0, 0, 0, 0, 0, 0, 0, 0, 0, 0, 0, 0, 0, 0, 0, 0, 0, 0, 0, 0, 0, 0, 0, 0, 0, 0, 0, 0, 0, 0, 0, 0, 0, 0, 0, 0, 0, 0, 0, 0, 0, 0, 0, 0, 0, 0, 0, 0, 0, 0, 0, 0, 0, 0, 0, 0, 0, 0, 0, 0, 0, 0, 0, 0, 0, 0, 0, 0, 0, 0, 0, 0, 0, 0, 0, 0, 0, 0, 0, 0, 0, 0, 0, 0, 0, 0, 0, 0, 0, 0, 0, 0, 0, 0, 0, 0, 0, 0, 0, 0, 0, 0, 0, 0, 0, 0, 0, 0, 0, 0, 0, 0, 0, 0, 0, 0, 0, 0, 0, 0, 0, 0, 0, 0, 0, 0, 0, 0, 0, 0, 0, 0, 0, 0, 0, 0, 0, 0, 0, 0, 0, 0, 0, 0, 0, 0, 0, 0, 0, 0, 0, 0, 0, 0, 0, 0, 0, 0, 0, 0, 0, 0, 0, 0, 0, 0, 0, 0, 0, 0, 0, 0, 0, 0, 0, 0, 0, 0, 0, 0, 1, 1, 1, 1, 1, 1, 1, 1, 1, 1, 1, 1, 1, 1, 1, 1, 1, 1, 1, 1, 1, 1, 1, 1, 1, 1, 1, 1, 1, 1, 1, 1, 1, 1, 1, 1, 1, 1, 1, 1, 1, 1, 1, 1, 1, 1, 1, 1, 1, 1, 1, 1, 1, 1, 1, 1, 1, 1, 1, 1, 1, 1, 1, 1, 1, 1, 1, 1, 1, 1, 1, 1, 1, 1, 1, 1, 1, 1, 1, 1, 1, 1, 1, 1, 1, 1, 1, 1, 1, 1, 1, 1, 1, 1, 1, 1, 1, 1, 1, 1, 1, 1, 1, 1, 1, 1, 1, 1, 1, 1, 1, 1, 1, 1, 1, 1, 1, 1, 1, 1, 1, 1, 1, 1, 1, 1, 1, 1, 1, 1, 1, 1, 1, 1, 1, 1, 1, 1, 1, 1, 1, 1, 1, 1, 1, 1, 1, 1, 1, 1, 1, 1, 1, 1, 1, 1, 1, 1, 1, 1, 1, 1, 1, 1, 1, 1, 1, 1, 1, 1, 1, 1, 1, 1, 1, 1, 1, 1, 1, 1, 1, 1, 1, 1, 1, 1, 1, 1, 1, 1, 1, 1, 1, 1, 1, 1, 1, 1, 1, 1, 1, 1, 1, 1, 1, 1, 1, 1, 1, 1, 1, 1, 1, 1, 1, 1, 1, 1, 1, 1, 1, 1, 1, 1, 1, 1, 1, 1, 1, 1, 1, 1, 1, 1, 1, 1, 1, 1, 1, 1, 1, 1, 1, 1, 1, 1, 1, 1, 1, 1, 1, 1, 1, 1, 1, 1, 1, 1, 1, 1, 1, 1, 1, 1, 1, 1, 1, 1, 1, 1, 1, 1, 1, 1, 1, 1, 1, 1, 1, 1, 1, 1, 1, 1, 1, 1, 1, 1, 1, 1])
_uv = me_magnetorques.uv_layers.new(name='MapaUV')
_uv.uv.foreach_set('vector', [1.0, 0.5, 1.0, 1.0, 0.9688, 1.0, 0.9688, 0.5, 0.9688, 0.5, 0.9688, 1.0, 0.9375, 1.0, 0.9375, 0.5, 0.9375, 0.5, 0.9375, 1.0, 0.9062, 1.0, 0.9062, 0.5, 0.9062, 0.5, 0.9062, 1.0, 0.875, 1.0, 0.875, 0.5, 0.875, 0.5, 0.875, 1.0, 0.8438, 1.0, 0.8438, 0.5, 0.8438, 0.5, 0.8438, 1.0, 0.8125, 1.0, 0.8125, 0.5, 0.8125, 0.5, 0.8125, 1.0, 0.7812, 1.0, 0.7812, 0.5, 0.7812, 0.5, 0.7812, 1.0, 0.75, 1.0, 0.75, 0.5, 0.75, 0.5, 0.75, 1.0, 0.7188, 1.0, 0.7188, 0.5, 0.7188, 0.5, 0.7188, 1.0, 0.6875, 1.0, 0.6875, 0.5, 0.6875, 0.5, 0.6875, 1.0, 0.6562, 1.0, 0.6562, 0.5, 0.6562, 0.5, 0.6562, 1.0, 0.625, 1.0, 0.625, 0.5, 0.625, 0.5, 0.625, 1.0, 0.5938, 1.0, 0.5938, 0.5, 0.5938, 0.5, 0.5938, 1.0, 0.5625, 1.0, 0.5625, 0.5, 0.5625, 0.5, 0.5625, 1.0, 0.5312, 1.0, 0.5312, 0.5, 0.5312, 0.5, 0.5312, 1.0, 0.5, 1.0, 0.5, 0.5, 0.5, 0.5, 0.5, 1.0, 0.4688, 1.0, 0.4688, 0.5, 0.4688, 0.5, 0.4688, 1.0, 0.4375, 1.0, 0.4375, 0.5, 0.4375, 0.5, 0.4375, 1.0, 0.4062, 1.0, 0.4062, 0.5, 0.4062, 0.5, 0.4062, 1.0, 0.375, 1.0, 0.375, 0.5, 0.375, 0.5, 0.375, 1.0, 0.3438, 1.0, 0.3438, 0.5, 0.3438, 0.5, 0.3438, 1.0, 0.3125, 1.0, 0.3125, 0.5, 0.3125, 0.5, 0.3125, 1.0, 0.2812, 1.0, 0.2812, 0.5, 0.2812, 0.5, 0.2812, 1.0, 0.25, 1.0, 0.25, 0.5, 0.25, 0.5, 0.25, 1.0, 0.2188, 1.0, 0.2188, 0.5, 0.2188, 0.5, 0.2188, 1.0, 0.1875, 1.0, 0.1875, 0.5, 0.1875, 0.5, 0.1875, 1.0, 0.1562, 1.0, 0.1562, 0.5, 0.1562, 0.5, 0.1562, 1.0, 0.125, 1.0, 0.125, 0.5, 0.125, 0.5, 0.125, 1.0, 0.09375, 1.0, 0.09375, 0.5, 0.09375, 0.5, 0.09375, 1.0, 0.0625, 1.0, 0.0625, 0.5, 0.2721, 0.3609, 0.25, 0.3631, 0.2279, 0.3609, 0.2067, 0.3545, 0.1872, 0.3441, 0.17, 0.33, 0.1559, 0.3128, 0.1455, 0.2933, 0.1391, 0.2721, 0.1369, 0.25, 0.1391, 0.2279, 0.1455, 0.2067, 0.1559, 0.1872, 0.17, 0.17, 0.1872, 0.1559, 0.2067, 0.1455, 0.2279, 0.1391, 0.25, 0.1369, 0.2721, 0.1391, 0.2933, 0.1455, 0.3128, 0.1559, 0.33, 0.17, 0.3441, 0.1872, 0.3545, 0.2067, 0.3609, 0.2279, 0.3631, 0.25, 0.3609, 0.2721, 0.3545, 0.2933, 0.3441, 0.3128, 0.33, 0.33, 0.3128, 0.3441, 0.2933, 0.3545, 0.0625, 0.5, 0.0625, 1.0, 0.03125, 1.0, 0.03125, 0.5, 0.03125, 0.5, 0.03125, 1.0, 0.0, 1.0, 0.0, 0.5, 0.75, 0.3845, 0.7762, 0.3819, 0.8015, 0.3743, 0.8247, 0.3619, 0.8451, 0.3451, 0.8619, 0.3247, 0.8743, 0.3015, 0.8819, 0.2762, 0.8845, 0.25, 0.8819, 0.2238, 0.8743, 0.1985, 0.8619, 0.1753, 0.8451, 0.1549, 0.8247, 0.1381, 0.8015, 0.1257, 0.7762, 0.1181, 0.75, 0.1155, 0.7238, 0.1181, 0.6985, 0.1257, 0.6753, 0.1381, 0.6549, 0.1549, 0.6381, 0.1753, 0.6257, 0.1985, 0.6181, 0.2238, 0.6155, 0.25, 0.6181, 0.2762, 0.6257, 0.3015, 0.6381, 0.3247, 0.6549, 0.3451, 0.6753, 0.3619, 0.6985, 0.3743, 0.7238, 0.3819, 0.25, 0.4605, 0.2911, 0.4565, 0.2968, 0.4854, 0.25, 0.49, 0.2911, 0.4565, 0.3306, 0.4445, 0.3418, 0.4717, 0.2968, 0.4854, 0.3306, 0.4445, 0.367, 0.4251, 0.3833, 0.4496, 0.3418, 0.4717, 0.367, 0.4251, 0.3989, 0.3989, 0.4197, 0.4197, 0.3833, 0.4496, 0.3989, 0.3989, 0.4251, 0.367, 0.4496, 0.3833, 0.4197, 0.4197, 0.4251, 0.367, 0.4445, 0.3306, 0.4717, 0.3418, 0.4496, 0.3833, 0.4445, 0.3306, 0.4565, 0.2911, 0.4854, 0.2968, 0.4717, 0.3418, 0.4565, 0.2911, 0.4605, 0.25, 0.49, 0.25, 0.4854, 0.2968, 0.4605, 0.25, 0.4565, 0.2089, 0.4854, 0.2032, 0.49, 0.25, 0.4565, 0.2089, 0.4445, 0.1694, 0.4717, 0.1582, 0.4854, 0.2032, 0.4445, 0.1694, 0.4251, 0.133, 0.4496, 0.1167, 0.4717, 0.1582, 0.4251, 0.133, 0.3989, 0.1011, 0.4197, 0.08029, 0.4496, 0.1167, 0.3989, 0.1011, 0.367, 0.07495, 0.3833, 0.05045, 0.4197, 0.08029, 0.367, 0.07495, 0.3306, 0.05549, 0.3418, 0.02827, 0.3833, 0.05045, 0.3306, 0.05549, 0.2911, 0.04351, 0.2968, 0.01461, 0.3418, 0.02827, 0.2911, 0.04351, 0.25, 0.03946, 0.25, 0.01, 0.2968, 0.01461, 0.25, 0.03946, 0.2089, 0.04351, 0.2032, 0.01461, 0.25, 0.01, 0.2089, 0.04351, 0.1694, 0.05549, 0.1582, 0.02827, 0.2032, 0.01461, 0.1694, 0.05549, 0.133, 0.07495, 0.1167, 0.05045, 0.1582, 0.02827, 0.133, 0.07495, 0.1011, 0.1011, 0.08029, 0.08029, 0.1167, 0.05045, 0.1011, 0.1011, 0.07495, 0.133, 0.05045, 0.1167, 0.08029, 0.08029, 0.07495, 0.133, 0.05549, 0.1694, 0.02827, 0.1582, 0.05045, 0.1167, 0.05549, 0.1694, 0.04351, 0.2089, 0.01461, 0.2032, 0.02827, 0.1582, 0.04351, 0.2089, 0.03946, 0.25, 0.01, 0.25, 0.01461, 0.2032, 0.03946, 0.25, 0.04351, 0.2911, 0.01461, 0.2968, 0.01, 0.25, 0.04351, 0.2911, 0.05549, 0.3306, 0.02827, 0.3418, 0.01461, 0.2968, 0.05549, 0.3306, 0.07495, 0.367, 0.05045, 0.3833, 0.02827, 0.3418, 0.07495, 0.367, 0.1011, 0.3989, 0.08029, 0.4197, 0.05045, 0.3833, 0.1011, 0.3989, 0.133, 0.4251, 0.1167, 0.4496, 0.08029, 0.4197, 0.133, 0.4251, 0.1694, 0.4445, 0.1582, 0.4717, 0.1167, 0.4496, 0.1694, 0.4445, 0.2089, 0.4565, 0.2032, 0.4854, 0.1582, 0.4717, 0.2089, 0.4565, 0.25, 0.4605, 0.25, 0.49, 0.2032, 0.4854, 0.25, 0.4251, 0.2842, 0.4218, 0.2911, 0.4565, 0.25, 0.4605, 0.2842, 0.4218, 0.317, 0.4118, 0.3306, 0.4445, 0.2911, 0.4565, 0.317, 0.4118, 0.3473, 0.3956, 0.367, 0.4251, 0.3306, 0.4445, 0.3473, 0.3956, 0.3738, 0.3738, 0.3989, 0.3989, 0.367, 0.4251, 0.3738, 0.3738, 0.3956, 0.3473, 0.4251, 0.367, 0.3989, 0.3989, 0.3956, 0.3473, 0.4118, 0.317, 0.4445, 0.3306, 0.4251, 0.367, 0.4118, 0.317, 0.4218, 0.2842, 0.4565, 0.2911, 0.4445, 0.3306, 0.4218, 0.2842, 0.4251, 0.25, 0.4605, 0.25, 0.4565, 0.2911, 0.4251, 0.25, 0.4218, 0.2158, 0.4565, 0.2089, 0.4605, 0.25, 0.4218, 0.2158, 0.4118, 0.183, 0.4445, 0.1694, 0.4565, 0.2089, 0.4118, 0.183, 0.3956, 0.1527, 0.4251, 0.133, 0.4445, 0.1694, 0.3956, 0.1527, 0.3738, 0.1262, 0.3989, 0.1011, 0.4251, 0.133, 0.3738, 0.1262, 0.3473, 0.1044, 0.367, 0.07495, 0.3989, 0.1011, 0.3473, 0.1044, 0.317, 0.0882, 0.3306, 0.05549, 0.367, 0.07495, 0.317, 0.0882, 0.2842, 0.07823, 0.2911, 0.04351, 0.3306, 0.05549, 0.2842, 0.07823, 0.25, 0.07487, 0.25, 0.03946, 0.2911, 0.04351, 0.25, 0.07487, 0.2158, 0.07823, 0.2089, 0.04351, 0.25, 0.03946, 0.2158, 0.07823, 0.183, 0.0882, 0.1694, 0.05549, 0.2089, 0.04351, 0.183, 0.0882, 0.1527, 0.1044, 0.133, 0.07495, 0.1694, 0.05549, 0.1527, 0.1044, 0.1262, 0.1262, 0.1011, 0.1011, 0.133, 0.07495, 0.1262, 0.1262, 0.1044, 0.1527, 0.07495, 0.133, 0.1011, 0.1011, 0.1044, 0.1527, 0.0882, 0.183, 0.05549, 0.1694, 0.07495, 0.133, 0.0882, 0.183, 0.07823, 0.2158, 0.04351, 0.2089, 0.05549, 0.1694, 0.07823, 0.2158, 0.07487, 0.25, 0.03946, 0.25, 0.04351, 0.2089, 0.07487, 0.25, 0.07823, 0.2842, 0.04351, 0.2911, 0.03946, 0.25, 0.07823, 0.2842, 0.0882, 0.317, 0.05549, 0.3306, 0.04351, 0.2911, 0.0882, 0.317, 0.1044, 0.3473, 0.07495, 0.367, 0.05549, 0.3306, 0.1044, 0.3473, 0.1262, 0.3738, 0.1011, 0.3989, 0.07495, 0.367, 0.1262, 0.3738, 0.1527, 0.3956, 0.133, 0.4251, 0.1011, 0.3989, 0.1527, 0.3956, 0.183, 0.4118, 0.1694, 0.4445, 0.133, 0.4251, 0.183, 0.4118, 0.2158, 0.4218, 0.2089, 0.4565, 0.1694, 0.4445, 0.2158, 0.4218, 0.25, 0.4251, 0.25, 0.4605, 0.2089, 0.4565, 0.7932, 0.4671, 0.75, 0.4713, 0.75, 0.49, 0.7968, 0.4854, 0.8347, 0.4545, 0.7932, 0.4671, 0.7968, 0.4854, 0.8418, 0.4717, 0.873, 0.434, 0.8347, 0.4545, 0.8418, 0.4717, 0.8833, 0.4496, 0.9065, 0.4065, 0.873, 0.434, 0.8833, 0.4496, 0.9197, 0.4197, 0.934, 0.373, 0.9065, 0.4065, 0.9197, 0.4197, 0.9496, 0.3833, 0.9545, 0.3347, 0.934, 0.373, 0.9496, 0.3833, 0.9717, 0.3418, 0.9671, 0.2932, 0.9545, 0.3347, 0.9717, 0.3418, 0.9854, 0.2968, 0.9713, 0.25, 0.9671, 0.2932, 0.9854, 0.2968, 0.99, 0.25, 0.9671, 0.2068, 0.9713, 0.25, 0.99, 0.25, 0.9854, 0.2032, 0.9545, 0.1653, 0.9671, 0.2068, 0.9854, 0.2032, 0.9717, 0.1582, 0.934, 0.127, 0.9545, 0.1653, 0.9717, 0.1582, 0.9496, 0.1167, 0.9065, 0.0935, 0.934, 0.127, 0.9496, 0.1167, 0.9197, 0.08029, 0.873, 0.06598, 0.9065, 0.0935, 0.9197, 0.08029, 0.8833, 0.05045, 0.8347, 0.04553, 0.873, 0.06598, 0.8833, 0.05045, 0.8418, 0.02827, 0.7932, 0.03293, 0.8347, 0.04553, 0.8418, 0.02827, 0.7968, 0.01461, 0.75, 0.02868, 0.7932, 0.03293, 0.7968, 0.01461, 0.75, 0.01, 0.7068, 0.03293, 0.75, 0.02868, 0.75, 0.01, 0.7032, 0.01461, 0.6653, 0.04553, 0.7068, 0.03293, 0.7032, 0.01461, 0.6582, 0.02827, 0.627, 0.06598, 0.6653, 0.04553, 0.6582, 0.02827, 0.6167, 0.05045, 0.5935, 0.0935, 0.627, 0.06598, 0.6167, 0.05045, 0.5803, 0.08029, 0.566, 0.127, 0.5935, 0.0935, 0.5803, 0.08029, 0.5504, 0.1167, 0.5455, 0.1653, 0.566, 0.127, 0.5504, 0.1167, 0.5283, 0.1582, 0.5329, 0.2068, 0.5455, 0.1653, 0.5283, 0.1582, 0.5146, 0.2032, 0.5287, 0.25, 0.5329, 0.2068, 0.5146, 0.2032, 0.51, 0.25, 0.5329, 0.2932, 0.5287, 0.25, 0.51, 0.25, 0.5146, 0.2968, 0.5455, 0.3347, 0.5329, 0.2932, 0.5146, 0.2968, 0.5283, 0.3418, 0.566, 0.373, 0.5455, 0.3347, 0.5283, 0.3418, 0.5504, 0.3833, 0.5935, 0.4065, 0.566, 0.373, 0.5504, 0.3833, 0.5803, 0.4197, 0.627, 0.434, 0.5935, 0.4065, 0.5803, 0.4197, 0.6167, 0.4496, 0.6653, 0.4545, 0.627, 0.434, 0.6167, 0.4496, 0.6582, 0.4717, 0.7068, 0.4671, 0.6653, 0.4545, 0.6582, 0.4717, 0.7032, 0.4854, 0.75, 0.4713, 0.7068, 0.4671, 0.7032, 0.4854, 0.75, 0.49, 0.7901, 0.4518, 0.75, 0.4558, 0.75, 0.4713, 0.7932, 0.4671, 0.8288, 0.4401, 0.7901, 0.4518, 0.7932, 0.4671, 0.8347, 0.4545, 0.8643, 0.4211, 0.8288, 0.4401, 0.8347, 0.4545, 0.873, 0.434, 0.8955, 0.3955, 0.8643, 0.4211, 0.873, 0.434, 0.9065, 0.4065, 0.9211, 0.3643, 0.8955, 0.3955, 0.9065, 0.4065, 0.934, 0.373, 0.9401, 0.3288, 0.9211, 0.3643, 0.934, 0.373, 0.9545, 0.3347, 0.9518, 0.2901, 0.9401, 0.3288, 0.9545, 0.3347, 0.9671, 0.2932, 0.9558, 0.25, 0.9518, 0.2901, 0.9671, 0.2932, 0.9713, 0.25, 0.9518, 0.2099, 0.9558, 0.25, 0.9713, 0.25, 0.9671, 0.2068, 0.9401, 0.1712, 0.9518, 0.2099, 0.9671, 0.2068, 0.9545, 0.1653, 0.9211, 0.1357, 0.9401, 0.1712, 0.9545, 0.1653, 0.934, 0.127, 0.8955, 0.1045, 0.9211, 0.1357, 0.934, 0.127, 0.9065, 0.0935, 0.8643, 0.07889, 0.8955, 0.1045, 0.9065, 0.0935, 0.873, 0.06598, 0.8288, 0.05987, 0.8643, 0.07889, 0.873, 0.06598, 0.8347, 0.04553, 0.7901, 0.04816, 0.8288, 0.05987, 0.8347, 0.04553, 0.7932, 0.03293, 0.75, 0.0442, 0.7901, 0.04816, 0.7932, 0.03293, 0.75, 0.02868, 0.7099, 0.04816, 0.75, 0.0442, 0.75, 0.02868, 0.7068, 0.03293, 0.6712, 0.05987, 0.7099, 0.04816, 0.7068, 0.03293, 0.6653, 0.04553, 0.6357, 0.07889, 0.6712, 0.05987, 0.6653, 0.04553, 0.627, 0.06598, 0.6045, 0.1045, 0.6357, 0.07889, 0.627, 0.06598, 0.5935, 0.0935, 0.5789, 0.1357, 0.6045, 0.1045, 0.5935, 0.0935, 0.566, 0.127, 0.5599, 0.1712, 0.5789, 0.1357, 0.566, 0.127, 0.5455, 0.1653, 0.5482, 0.2099, 0.5599, 0.1712, 0.5455, 0.1653, 0.5329, 0.2068, 0.5442, 0.25, 0.5482, 0.2099, 0.5329, 0.2068, 0.5287, 0.25, 0.5482, 0.2901, 0.5442, 0.25, 0.5287, 0.25, 0.5329, 0.2932, 0.5599, 0.3288, 0.5482, 0.2901, 0.5329, 0.2932, 0.5455, 0.3347, 0.5789, 0.3643, 0.5599, 0.3288, 0.5455, 0.3347, 0.566, 0.373, 0.6045, 0.3955, 0.5789, 0.3643, 0.566, 0.373, 0.5935, 0.4065, 0.6357, 0.4211, 0.6045, 0.3955, 0.5935, 0.4065, 0.627, 0.434, 0.6712, 0.4401, 0.6357, 0.4211, 0.627, 0.434, 0.6653, 0.4545, 0.7099, 0.4518, 0.6712, 0.4401, 0.6653, 0.4545, 0.7068, 0.4671, 0.75, 0.4558, 0.7099, 0.4518, 0.7068, 0.4671, 0.75, 0.4713, 0.25, 0.3982, 0.2789, 0.3954, 0.2842, 0.4218, 0.25, 0.4251, 0.2789, 0.3954, 0.3067, 0.3869, 0.317, 0.4118, 0.2842, 0.4218, 0.3067, 0.3869, 0.3323, 0.3732, 0.3473, 0.3956, 0.317, 0.4118, 0.3323, 0.3732, 0.3548, 0.3548, 0.3738, 0.3738, 0.3473, 0.3956, 0.3548, 0.3548, 0.3732, 0.3323, 0.3956, 0.3473, 0.3738, 0.3738, 0.3732, 0.3323, 0.3869, 0.3067, 0.4118, 0.317, 0.3956, 0.3473, 0.3869, 0.3067, 0.3954, 0.2789, 0.4218, 0.2842, 0.4118, 0.317, 0.3954, 0.2789, 0.3982, 0.25, 0.4251, 0.25, 0.4218, 0.2842, 0.3982, 0.25, 0.3954, 0.2211, 0.4218, 0.2158, 0.4251, 0.25, 0.3954, 0.2211, 0.3869, 0.1933, 0.4118, 0.183, 0.4218, 0.2158, 0.3869, 0.1933, 0.3732, 0.1677, 0.3956, 0.1527, 0.4118, 0.183, 0.3732, 0.1677, 0.3548, 0.1452, 0.3738, 0.1262, 0.3956, 0.1527, 0.3548, 0.1452, 0.3323, 0.1268, 0.3473, 0.1044, 0.3738, 0.1262, 0.3323, 0.1268, 0.3067, 0.1131, 0.317, 0.0882, 0.3473, 0.1044, 0.3067, 0.1131, 0.2789, 0.1046, 0.2842, 0.07823, 0.317, 0.0882, 0.2789, 0.1046, 0.25, 0.1018, 0.25, 0.07487, 0.2842, 0.07823, 0.25, 0.1018, 0.2211, 0.1046, 0.2158, 0.07823, 0.25, 0.07487, 0.2211, 0.1046, 0.1933, 0.1131, 0.183, 0.0882, 0.2158, 0.07823, 0.1933, 0.1131, 0.1677, 0.1268, 0.1527, 0.1044, 0.183, 0.0882, 0.1677, 0.1268, 0.1452, 0.1452, 0.1262, 0.1262, 0.1527, 0.1044, 0.1452, 0.1452, 0.1268, 0.1677, 0.1044, 0.1527, 0.1262, 0.1262, 0.1268, 0.1677, 0.1131, 0.1933, 0.0882, 0.183, 0.1044, 0.1527, 0.1131, 0.1933, 0.1046, 0.2211, 0.07823, 0.2158, 0.0882, 0.183, 0.1046, 0.2211, 0.1018, 0.25, 0.07487, 0.25, 0.07823, 0.2158, 0.1018, 0.25, 0.1046, 0.2789, 0.07823, 0.2842, 0.07487, 0.25, 0.1046, 0.2789, 0.1131, 0.3067, 0.0882, 0.317, 0.07823, 0.2842, 0.1131, 0.3067, 0.1268, 0.3323, 0.1044, 0.3473, 0.0882, 0.317, 0.1268, 0.3323, 0.1452, 0.3548, 0.1262, 0.3738, 0.1044, 0.3473, 0.1452, 0.3548, 0.1677, 0.3732, 0.1527, 0.3956, 0.1262, 0.3738, 0.1677, 0.3732, 0.1933, 0.3869, 0.183, 0.4118, 0.1527, 0.3956, 0.1933, 0.3869, 0.2211, 0.3954, 0.2158, 0.4218, 0.183, 0.4118, 0.2211, 0.3954, 0.25, 0.3982, 0.25, 0.4251, 0.2158, 0.4218, 0.25, 0.3631, 0.2721, 0.3609, 0.2789, 0.3954, 0.25, 0.3982, 0.2721, 0.3609, 0.2933, 0.3545, 0.3067, 0.3869, 0.2789, 0.3954, 0.2933, 0.3545, 0.3128, 0.3441, 0.3323, 0.3732, 0.3067, 0.3869, 0.3128, 0.3441, 0.33, 0.33, 0.3548, 0.3548, 0.3323, 0.3732, 0.33, 0.33, 0.3441, 0.3128, 0.3732, 0.3323, 0.3548, 0.3548, 0.3441, 0.3128, 0.3545, 0.2933, 0.3869, 0.3067, 0.3732, 0.3323, 0.3545, 0.2933, 0.3609, 0.2721, 0.3954, 0.2789, 0.3869, 0.3067, 0.3609, 0.2721, 0.3631, 0.25, 0.3982, 0.25, 0.3954, 0.2789, 0.3631, 0.25, 0.3609, 0.2279, 0.3954, 0.2211, 0.3982, 0.25, 0.3609, 0.2279, 0.3545, 0.2067, 0.3869, 0.1933, 0.3954, 0.2211, 0.3545, 0.2067, 0.3441, 0.1872, 0.3732, 0.1677, 0.3869, 0.1933, 0.3441, 0.1872, 0.33, 0.17, 0.3548, 0.1452, 0.3732, 0.1677, 0.33, 0.17, 0.3128, 0.1559, 0.3323, 0.1268, 0.3548, 0.1452, 0.3128, 0.1559, 0.2933, 0.1455, 0.3067, 0.1131, 0.3323, 0.1268, 0.2933, 0.1455, 0.2721, 0.1391, 0.2789, 0.1046, 0.3067, 0.1131, 0.2721, 0.1391, 0.25, 0.1369, 0.25, 0.1018, 0.2789, 0.1046, 0.25, 0.1369, 0.2279, 0.1391, 0.2211, 0.1046, 0.25, 0.1018, 0.2279, 0.1391, 0.2067, 0.1455, 0.1933, 0.1131, 0.2211, 0.1046, 0.2067, 0.1455, 0.1872, 0.1559, 0.1677, 0.1268, 0.1933, 0.1131, 0.1872, 0.1559, 0.17, 0.17, 0.1452, 0.1452, 0.1677, 0.1268, 0.17, 0.17, 0.1559, 0.1872, 0.1268, 0.1677, 0.1452, 0.1452, 0.1559, 0.1872, 0.1455, 0.2067, 0.1131, 0.1933, 0.1268, 0.1677, 0.1455, 0.2067, 0.1391, 0.2279, 0.1046, 0.2211, 0.1131, 0.1933, 0.1391, 0.2279, 0.1369, 0.25, 0.1018, 0.25, 0.1046, 0.2211, 0.1369, 0.25, 0.1391, 0.2721, 0.1046, 0.2789, 0.1018, 0.25, 0.1391, 0.2721, 0.1455, 0.2933, 0.1131, 0.3067, 0.1046, 0.2789, 0.1455, 0.2933, 0.1559, 0.3128, 0.1268, 0.3323, 0.1131, 0.3067, 0.1559, 0.3128, 0.17, 0.33, 0.1452, 0.3548, 0.1268, 0.3323, 0.17, 0.33, 0.1872, 0.3441, 0.1677, 0.3732, 0.1452, 0.3548, 0.1872, 0.3441, 0.2067, 0.3545, 0.1933, 0.3869, 0.1677, 0.3732, 0.2067, 0.3545, 0.2279, 0.3609, 0.2211, 0.3954, 0.1933, 0.3869, 0.2279, 0.3609, 0.25, 0.3631, 0.25, 0.3982, 0.2211, 0.3954, 0.7826, 0.414, 0.75, 0.4173, 0.75, 0.4558, 0.7901, 0.4518, 0.814, 0.4045, 0.7826, 0.414, 0.7901, 0.4518, 0.8288, 0.4401, 0.8429, 0.3891, 0.814, 0.4045, 0.8288, 0.4401, 0.8643, 0.4211, 0.8683, 0.3683, 0.8429, 0.3891, 0.8643, 0.4211, 0.8955, 0.3955, 0.8891, 0.3429, 0.8683, 0.3683, 0.8955, 0.3955, 0.9211, 0.3643, 0.9045, 0.314, 0.8891, 0.3429, 0.9211, 0.3643, 0.9401, 0.3288, 0.914, 0.2826, 0.9045, 0.314, 0.9401, 0.3288, 0.9518, 0.2901, 0.9173, 0.25, 0.914, 0.2826, 0.9518, 0.2901, 0.9558, 0.25, 0.914, 0.2174, 0.9173, 0.25, 0.9558, 0.25, 0.9518, 0.2099, 0.9045, 0.186, 0.914, 0.2174, 0.9518, 0.2099, 0.9401, 0.1712, 0.8891, 0.1571, 0.9045, 0.186, 0.9401, 0.1712, 0.9211, 0.1357, 0.8683, 0.1317, 0.8891, 0.1571, 0.9211, 0.1357, 0.8955, 0.1045, 0.8429, 0.1109, 0.8683, 0.1317, 0.8955, 0.1045, 0.8643, 0.07889, 0.814, 0.09548, 0.8429, 0.1109, 0.8643, 0.07889, 0.8288, 0.05987, 0.7826, 0.08596, 0.814, 0.09548, 0.8288, 0.05987, 0.7901, 0.04816, 0.75, 0.08275, 0.7826, 0.08596, 0.7901, 0.04816, 0.75, 0.0442, 0.7174, 0.08596, 0.75, 0.08275, 0.75, 0.0442, 0.7099, 0.04816, 0.686, 0.09548, 0.7174, 0.08596, 0.7099, 0.04816, 0.6712, 0.05987, 0.6571, 0.1109, 0.686, 0.09548, 0.6712, 0.05987, 0.6357, 0.07889, 0.6317, 0.1317, 0.6571, 0.1109, 0.6357, 0.07889, 0.6045, 0.1045, 0.6109, 0.1571, 0.6317, 0.1317, 0.6045, 0.1045, 0.5789, 0.1357, 0.5955, 0.186, 0.6109, 0.1571, 0.5789, 0.1357, 0.5599, 0.1712, 0.586, 0.2174, 0.5955, 0.186, 0.5599, 0.1712, 0.5482, 0.2099, 0.5827, 0.25, 0.586, 0.2174, 0.5482, 0.2099, 0.5442, 0.25, 0.586, 0.2826, 0.5827, 0.25, 0.5442, 0.25, 0.5482, 0.2901, 0.5955, 0.314, 0.586, 0.2826, 0.5482, 0.2901, 0.5599, 0.3288, 0.6109, 0.3429, 0.5955, 0.314, 0.5599, 0.3288, 0.5789, 0.3643, 0.6317, 0.3683, 0.6109, 0.3429, 0.5789, 0.3643, 0.6045, 0.3955, 0.6571, 0.3891, 0.6317, 0.3683, 0.6045, 0.3955, 0.6357, 0.4211, 0.686, 0.4045, 0.6571, 0.3891, 0.6357, 0.4211, 0.6712, 0.4401, 0.7174, 0.414, 0.686, 0.4045, 0.6712, 0.4401, 0.7099, 0.4518, 0.75, 0.4173, 0.7174, 0.414, 0.7099, 0.4518, 0.75, 0.4558, 0.7762, 0.3819, 0.75, 0.3845, 0.75, 0.4173, 0.7826, 0.414, 0.8015, 0.3743, 0.7762, 0.3819, 0.7826, 0.414, 0.814, 0.4045, 0.8247, 0.3619, 0.8015, 0.3743, 0.814, 0.4045, 0.8429, 0.3891, 0.8451, 0.3451, 0.8247, 0.3619, 0.8429, 0.3891, 0.8683, 0.3683, 0.8619, 0.3247, 0.8451, 0.3451, 0.8683, 0.3683, 0.8891, 0.3429, 0.8743, 0.3015, 0.8619, 0.3247, 0.8891, 0.3429, 0.9045, 0.314, 0.8819, 0.2762, 0.8743, 0.3015, 0.9045, 0.314, 0.914, 0.2826, 0.8845, 0.25, 0.8819, 0.2762, 0.914, 0.2826, 0.9173, 0.25, 0.8819, 0.2238, 0.8845, 0.25, 0.9173, 0.25, 0.914, 0.2174, 0.8743, 0.1985, 0.8819, 0.2238, 0.914, 0.2174, 0.9045, 0.186, 0.8619, 0.1753, 0.8743, 0.1985, 0.9045, 0.186, 0.8891, 0.1571, 0.8451, 0.1549, 0.8619, 0.1753, 0.8891, 0.1571, 0.8683, 0.1317, 0.8247, 0.1381, 0.8451, 0.1549, 0.8683, 0.1317, 0.8429, 0.1109, 0.8015, 0.1257, 0.8247, 0.1381, 0.8429, 0.1109, 0.814, 0.09548, 0.7762, 0.1181, 0.8015, 0.1257, 0.814, 0.09548, 0.7826, 0.08596, 0.75, 0.1155, 0.7762, 0.1181, 0.7826, 0.08596, 0.75, 0.08275, 0.7238, 0.1181, 0.75, 0.1155, 0.75, 0.08275, 0.7174, 0.08596, 0.6985, 0.1257, 0.7238, 0.1181, 0.7174, 0.08596, 0.686, 0.09548, 0.6753, 0.1381, 0.6985, 0.1257, 0.686, 0.09548, 0.6571, 0.1109, 0.6549, 0.1549, 0.6753, 0.1381, 0.6571, 0.1109, 0.6317, 0.1317, 0.6381, 0.1753, 0.6549, 0.1549, 0.6317, 0.1317, 0.6109, 0.1571, 0.6257, 0.1985, 0.6381, 0.1753, 0.6109, 0.1571, 0.5955, 0.186, 0.6181, 0.2238, 0.6257, 0.1985, 0.5955, 0.186, 0.586, 0.2174, 0.6155, 0.25, 0.6181, 0.2238, 0.586, 0.2174, 0.5827, 0.25, 0.6181, 0.2762, 0.6155, 0.25, 0.5827, 0.25, 0.586, 0.2826, 0.6257, 0.3015, 0.6181, 0.2762, 0.586, 0.2826, 0.5955, 0.314, 0.6381, 0.3247, 0.6257, 0.3015, 0.5955, 0.314, 0.6109, 0.3429, 0.6549, 0.3451, 0.6381, 0.3247, 0.6109, 0.3429, 0.6317, 0.3683, 0.6753, 0.3619, 0.6549, 0.3451, 0.6317, 0.3683, 0.6571, 0.3891, 0.6985, 0.3743, 0.6753, 0.3619, 0.6571, 0.3891, 0.686, 0.4045, 0.7238, 0.3819, 0.6985, 0.3743, 0.686, 0.4045, 0.7174, 0.414, 0.75, 0.3845, 0.7238, 0.3819, 0.7174, 0.414, 0.75, 0.4173, 1.0, 0.5, 1.0, 1.0, 0.9688, 1.0, 0.9688, 0.5, 0.9688, 0.5, 0.9688, 1.0, 0.9375, 1.0, 0.9375, 0.5, 0.9375, 0.5, 0.9375, 1.0, 0.9062, 1.0, 0.9062, 0.5, 0.9062, 0.5, 0.9062, 1.0, 0.875, 1.0, 0.875, 0.5, 0.875, 0.5, 0.875, 1.0, 0.8438, 1.0, 0.8438, 0.5, 0.8438, 0.5, 0.8438, 1.0, 0.8125, 1.0, 0.8125, 0.5, 0.8125, 0.5, 0.8125, 1.0, 0.7812, 1.0, 0.7812, 0.5, 0.7812, 0.5, 0.7812, 1.0, 0.75, 1.0, 0.75, 0.5, 0.75, 0.5, 0.75, 1.0, 0.7188, 1.0, 0.7188, 0.5, 0.7188, 0.5, 0.7188, 1.0, 0.6875, 1.0, 0.6875, 0.5, 0.6875, 0.5, 0.6875, 1.0, 0.6562, 1.0, 0.6562, 0.5, 0.6562, 0.5, 0.6562, 1.0, 0.625, 1.0, 0.625, 0.5, 0.625, 0.5, 0.625, 1.0, 0.5938, 1.0, 0.5938, 0.5, 0.5938, 0.5, 0.5938, 1.0, 0.5625, 1.0, 0.5625, 0.5, 0.5625, 0.5, 0.5625, 1.0, 0.5312, 1.0, 0.5312, 0.5, 0.5312, 0.5, 0.5312, 1.0, 0.5, 1.0, 0.5, 0.5, 0.5, 0.5, 0.5, 1.0, 0.4688, 1.0, 0.4688, 0.5, 0.4688, 0.5, 0.4688, 1.0, 0.4375, 1.0, 0.4375, 0.5, 0.4375, 0.5, 0.4375, 1.0, 0.4062, 1.0, 0.4062, 0.5, 0.4062, 0.5, 0.4062, 1.0, 0.375, 1.0, 0.375, 0.5, 0.375, 0.5, 0.375, 1.0, 0.3438, 1.0, 0.3438, 0.5, 0.3438, 0.5, 0.3438, 1.0, 0.3125, 1.0, 0.3125, 0.5, 0.3125, 0.5, 0.3125, 1.0, 0.2812, 1.0, 0.2812, 0.5, 0.2812, 0.5, 0.2812, 1.0, 0.25, 1.0, 0.25, 0.5, 0.25, 0.5, 0.25, 1.0, 0.2188, 1.0, 0.2188, 0.5, 0.2188, 0.5, 0.2188, 1.0, 0.1875, 1.0, 0.1875, 0.5, 0.1875, 0.5, 0.1875, 1.0, 0.1562, 1.0, 0.1562, 0.5, 0.1562, 0.5, 0.1562, 1.0, 0.125, 1.0, 0.125, 0.5, 0.125, 0.5, 0.125, 1.0, 0.09375, 1.0, 0.09375, 0.5, 0.09375, 0.5, 0.09375, 1.0, 0.0625, 1.0, 0.0625, 0.5, 0.2721, 0.3609, 0.25, 0.3631, 0.2279, 0.3609, 0.2067, 0.3545, 0.1872, 0.3441, 0.17, 0.33, 0.1559, 0.3128, 0.1455, 0.2933, 0.1391, 0.2721, 0.1369, 0.25, 0.1391, 0.2279, 0.1455, 0.2067, 0.1559, 0.1872, 0.17, 0.17, 0.1872, 0.1559, 0.2067, 0.1455, 0.2279, 0.1391, 0.25, 0.1369, 0.2721, 0.1391, 0.2933, 0.1455, 0.3128, 0.1559, 0.33, 0.17, 0.3441, 0.1872, 0.3545, 0.2067, 0.3609, 0.2279, 0.3631, 0.25, 0.3609, 0.2721, 0.3545, 0.2933, 0.3441, 0.3128, 0.33, 0.33, 0.3128, 0.3441, 0.2933, 0.3545, 0.0625, 0.5, 0.0625, 1.0, 0.03125, 1.0, 0.03125, 0.5, 0.03125, 0.5, 0.03125, 1.0, 0.0, 1.0, 0.0, 0.5, 0.75, 0.3845, 0.7762, 0.3819, 0.8015, 0.3743, 0.8247, 0.3619, 0.8451, 0.3451, 0.8619, 0.3247, 0.8743, 0.3015, 0.8819, 0.2762, 0.8845, 0.25, 0.8819, 0.2238, 0.8743, 0.1985, 0.8619, 0.1753, 0.8451, 0.1549, 0.8247, 0.1381, 0.8015, 0.1257, 0.7762, 0.1181, 0.75, 0.1155, 0.7238, 0.1181, 0.6985, 0.1257, 0.6753, 0.1381, 0.6549, 0.1549, 0.6381, 0.1753, 0.6257, 0.1985, 0.6181, 0.2238, 0.6155, 0.25, 0.6181, 0.2762, 0.6257, 0.3015, 0.6381, 0.3247, 0.6549, 0.3451, 0.6753, 0.3619, 0.6985, 0.3743, 0.7238, 0.3819, 0.25, 0.4605, 0.2911, 0.4565, 0.2968, 0.4854, 0.25, 0.49, 0.2911, 0.4565, 0.3306, 0.4445, 0.3418, 0.4717, 0.2968, 0.4854, 0.3306, 0.4445, 0.367, 0.4251, 0.3833, 0.4496, 0.3418, 0.4717, 0.367, 0.4251, 0.3989, 0.3989, 0.4197, 0.4197, 0.3833, 0.4496, 0.3989, 0.3989, 0.4251, 0.367, 0.4496, 0.3833, 0.4197, 0.4197, 0.4251, 0.367, 0.4445, 0.3306, 0.4717, 0.3418, 0.4496, 0.3833, 0.4445, 0.3306, 0.4565, 0.2911, 0.4854, 0.2968, 0.4717, 0.3418, 0.4565, 0.2911, 0.4605, 0.25, 0.49, 0.25, 0.4854, 0.2968, 0.4605, 0.25, 0.4565, 0.2089, 0.4854, 0.2032, 0.49, 0.25, 0.4565, 0.2089, 0.4445, 0.1694, 0.4717, 0.1582, 0.4854, 0.2032, 0.4445, 0.1694, 0.4251, 0.133, 0.4496, 0.1167, 0.4717, 0.1582, 0.4251, 0.133, 0.3989, 0.1011, 0.4197, 0.08029, 0.4496, 0.1167, 0.3989, 0.1011, 0.367, 0.07495, 0.3833, 0.05045, 0.4197, 0.08029, 0.367, 0.07495, 0.3306, 0.05549, 0.3418, 0.02827, 0.3833, 0.05045, 0.3306, 0.05549, 0.2911, 0.04351, 0.2968, 0.01461, 0.3418, 0.02827, 0.2911, 0.04351, 0.25, 0.03946, 0.25, 0.01, 0.2968, 0.01461, 0.25, 0.03946, 0.2089, 0.04351, 0.2032, 0.01461, 0.25, 0.01, 0.2089, 0.04351, 0.1694, 0.05549, 0.1582, 0.02827, 0.2032, 0.01461, 0.1694, 0.05549, 0.133, 0.07495, 0.1167, 0.05045, 0.1582, 0.02827, 0.133, 0.07495, 0.1011, 0.1011, 0.08029, 0.08029, 0.1167, 0.05045, 0.1011, 0.1011, 0.07495, 0.133, 0.05045, 0.1167, 0.08029, 0.08029, 0.07495, 0.133, 0.05549, 0.1694, 0.02827, 0.1582, 0.05045, 0.1167, 0.05549, 0.1694, 0.04351, 0.2089, 0.01461, 0.2032, 0.02827, 0.1582, 0.04351, 0.2089, 0.03946, 0.25, 0.01, 0.25, 0.01461, 0.2032, 0.03946, 0.25, 0.04351, 0.2911, 0.01461, 0.2968, 0.01, 0.25, 0.04351, 0.2911, 0.05549, 0.3306, 0.02827, 0.3418, 0.01461, 0.2968, 0.05549, 0.3306, 0.07495, 0.367, 0.05045, 0.3833, 0.02827, 0.3418, 0.07495, 0.367, 0.1011, 0.3989, 0.08029, 0.4197, 0.05045, 0.3833, 0.1011, 0.3989, 0.133, 0.4251, 0.1167, 0.4496, 0.08029, 0.4197, 0.133, 0.4251, 0.1694, 0.4445, 0.1582, 0.4717, 0.1167, 0.4496, 0.1694, 0.4445, 0.2089, 0.4565, 0.2032, 0.4854, 0.1582, 0.4717, 0.2089, 0.4565, 0.25, 0.4605, 0.25, 0.49, 0.2032, 0.4854, 0.25, 0.4251, 0.2842, 0.4218, 0.2911, 0.4565, 0.25, 0.4605, 0.2842, 0.4218, 0.317, 0.4118, 0.3306, 0.4445, 0.2911, 0.4565, 0.317, 0.4118, 0.3473, 0.3956, 0.367, 0.4251, 0.3306, 0.4445, 0.3473, 0.3956, 0.3738, 0.3738, 0.3989, 0.3989, 0.367, 0.4251, 0.3738, 0.3738, 0.3956, 0.3473, 0.4251, 0.367, 0.3989, 0.3989, 0.3956, 0.3473, 0.4118, 0.317, 0.4445, 0.3306, 0.4251, 0.367, 0.4118, 0.317, 0.4218, 0.2842, 0.4565, 0.2911, 0.4445, 0.3306, 0.4218, 0.2842, 0.4251, 0.25, 0.4605, 0.25, 0.4565, 0.2911, 0.4251, 0.25, 0.4218, 0.2158, 0.4565, 0.2089, 0.4605, 0.25, 0.4218, 0.2158, 0.4118, 0.183, 0.4445, 0.1694, 0.4565, 0.2089, 0.4118, 0.183, 0.3956, 0.1527, 0.4251, 0.133, 0.4445, 0.1694, 0.3956, 0.1527, 0.3738, 0.1262, 0.3989, 0.1011, 0.4251, 0.133, 0.3738, 0.1262, 0.3473, 0.1044, 0.367, 0.07495, 0.3989, 0.1011, 0.3473, 0.1044, 0.317, 0.0882, 0.3306, 0.05549, 0.367, 0.07495, 0.317, 0.0882, 0.2842, 0.07823, 0.2911, 0.04351, 0.3306, 0.05549, 0.2842, 0.07823, 0.25, 0.07487, 0.25, 0.03946, 0.2911, 0.04351, 0.25, 0.07487, 0.2158, 0.07823, 0.2089, 0.04351, 0.25, 0.03946, 0.2158, 0.07823, 0.183, 0.0882, 0.1694, 0.05549, 0.2089, 0.04351, 0.183, 0.0882, 0.1527, 0.1044, 0.133, 0.07495, 0.1694, 0.05549, 0.1527, 0.1044, 0.1262, 0.1262, 0.1011, 0.1011, 0.133, 0.07495, 0.1262, 0.1262, 0.1044, 0.1527, 0.07495, 0.133, 0.1011, 0.1011, 0.1044, 0.1527, 0.0882, 0.183, 0.05549, 0.1694, 0.07495, 0.133, 0.0882, 0.183, 0.07823, 0.2158, 0.04351, 0.2089, 0.05549, 0.1694, 0.07823, 0.2158, 0.07487, 0.25, 0.03946, 0.25, 0.04351, 0.2089, 0.07487, 0.25, 0.07823, 0.2842, 0.04351, 0.2911, 0.03946, 0.25, 0.07823, 0.2842, 0.0882, 0.317, 0.05549, 0.3306, 0.04351, 0.2911, 0.0882, 0.317, 0.1044, 0.3473, 0.07495, 0.367, 0.05549, 0.3306, 0.1044, 0.3473, 0.1262, 0.3738, 0.1011, 0.3989, 0.07495, 0.367, 0.1262, 0.3738, 0.1527, 0.3956, 0.133, 0.4251, 0.1011, 0.3989, 0.1527, 0.3956, 0.183, 0.4118, 0.1694, 0.4445, 0.133, 0.4251, 0.183, 0.4118, 0.2158, 0.4218, 0.2089, 0.4565, 0.1694, 0.4445, 0.2158, 0.4218, 0.25, 0.4251, 0.25, 0.4605, 0.2089, 0.4565, 0.7932, 0.4671, 0.75, 0.4713, 0.75, 0.49, 0.7968, 0.4854, 0.8347, 0.4545, 0.7932, 0.4671, 0.7968, 0.4854, 0.8418, 0.4717, 0.873, 0.434, 0.8347, 0.4545, 0.8418, 0.4717, 0.8833, 0.4496, 0.9065, 0.4065, 0.873, 0.434, 0.8833, 0.4496, 0.9197, 0.4197, 0.934, 0.373, 0.9065, 0.4065, 0.9197, 0.4197, 0.9496, 0.3833, 0.9545, 0.3347, 0.934, 0.373, 0.9496, 0.3833, 0.9717, 0.3418, 0.9671, 0.2932, 0.9545, 0.3347, 0.9717, 0.3418, 0.9854, 0.2968, 0.9713, 0.25, 0.9671, 0.2932, 0.9854, 0.2968, 0.99, 0.25, 0.9671, 0.2068, 0.9713, 0.25, 0.99, 0.25, 0.9854, 0.2032, 0.9545, 0.1653, 0.9671, 0.2068, 0.9854, 0.2032, 0.9717, 0.1582, 0.934, 0.127, 0.9545, 0.1653, 0.9717, 0.1582, 0.9496, 0.1167, 0.9065, 0.0935, 0.934, 0.127, 0.9496, 0.1167, 0.9197, 0.08029, 0.873, 0.06598, 0.9065, 0.0935, 0.9197, 0.08029, 0.8833, 0.05045, 0.8347, 0.04553, 0.873, 0.06598, 0.8833, 0.05045, 0.8418, 0.02827, 0.7932, 0.03293, 0.8347, 0.04553, 0.8418, 0.02827, 0.7968, 0.01461, 0.75, 0.02868, 0.7932, 0.03293, 0.7968, 0.01461, 0.75, 0.01, 0.7068, 0.03293, 0.75, 0.02868, 0.75, 0.01, 0.7032, 0.01461, 0.6653, 0.04553, 0.7068, 0.03293, 0.7032, 0.01461, 0.6582, 0.02827, 0.627, 0.06598, 0.6653, 0.04553, 0.6582, 0.02827, 0.6167, 0.05045, 0.5935, 0.0935, 0.627, 0.06598, 0.6167, 0.05045, 0.5803, 0.08029, 0.566, 0.127, 0.5935, 0.0935, 0.5803, 0.08029, 0.5504, 0.1167, 0.5455, 0.1653, 0.566, 0.127, 0.5504, 0.1167, 0.5283, 0.1582, 0.5329, 0.2068, 0.5455, 0.1653, 0.5283, 0.1582, 0.5146, 0.2032, 0.5287, 0.25, 0.5329, 0.2068, 0.5146, 0.2032, 0.51, 0.25, 0.5329, 0.2932, 0.5287, 0.25, 0.51, 0.25, 0.5146, 0.2968, 0.5455, 0.3347, 0.5329, 0.2932, 0.5146, 0.2968, 0.5283, 0.3418, 0.566, 0.373, 0.5455, 0.3347, 0.5283, 0.3418, 0.5504, 0.3833, 0.5935, 0.4065, 0.566, 0.373, 0.5504, 0.3833, 0.5803, 0.4197, 0.627, 0.434, 0.5935, 0.4065, 0.5803, 0.4197, 0.6167, 0.4496, 0.6653, 0.4545, 0.627, 0.434, 0.6167, 0.4496, 0.6582, 0.4717, 0.7068, 0.4671, 0.6653, 0.4545, 0.6582, 0.4717, 0.7032, 0.4854, 0.75, 0.4713, 0.7068, 0.4671, 0.7032, 0.4854, 0.75, 0.49, 0.7901, 0.4518, 0.75, 0.4558, 0.75, 0.4713, 0.7932, 0.4671, 0.8288, 0.4401, 0.7901, 0.4518, 0.7932, 0.4671, 0.8347, 0.4545, 0.8643, 0.4211, 0.8288, 0.4401, 0.8347, 0.4545, 0.873, 0.434, 0.8955, 0.3955, 0.8643, 0.4211, 0.873, 0.434, 0.9065, 0.4065, 0.9211, 0.3643, 0.8955, 0.3955, 0.9065, 0.4065, 0.934, 0.373, 0.9401, 0.3288, 0.9211, 0.3643, 0.934, 0.373, 0.9545, 0.3347, 0.9518, 0.2901, 0.9401, 0.3288, 0.9545, 0.3347, 0.9671, 0.2932, 0.9558, 0.25, 0.9518, 0.2901, 0.9671, 0.2932, 0.9713, 0.25, 0.9518, 0.2099, 0.9558, 0.25, 0.9713, 0.25, 0.9671, 0.2068, 0.9401, 0.1712, 0.9518, 0.2099, 0.9671, 0.2068, 0.9545, 0.1653, 0.9211, 0.1357, 0.9401, 0.1712, 0.9545, 0.1653, 0.934, 0.127, 0.8955, 0.1045, 0.9211, 0.1357, 0.934, 0.127, 0.9065, 0.0935, 0.8643, 0.07889, 0.8955, 0.1045, 0.9065, 0.0935, 0.873, 0.06598, 0.8288, 0.05987, 0.8643, 0.07889, 0.873, 0.06598, 0.8347, 0.04553, 0.7901, 0.04816, 0.8288, 0.05987, 0.8347, 0.04553, 0.7932, 0.03293, 0.75, 0.0442, 0.7901, 0.04816, 0.7932, 0.03293, 0.75, 0.02868, 0.7099, 0.04816, 0.75, 0.0442, 0.75, 0.02868, 0.7068, 0.03293, 0.6712, 0.05987, 0.7099, 0.04816, 0.7068, 0.03293, 0.6653, 0.04553, 0.6357, 0.07889, 0.6712, 0.05987, 0.6653, 0.04553, 0.627, 0.06598, 0.6045, 0.1045, 0.6357, 0.07889, 0.627, 0.06598, 0.5935, 0.0935, 0.5789, 0.1357, 0.6045, 0.1045, 0.5935, 0.0935, 0.566, 0.127, 0.5599, 0.1712, 0.5789, 0.1357, 0.566, 0.127, 0.5455, 0.1653, 0.5482, 0.2099, 0.5599, 0.1712, 0.5455, 0.1653, 0.5329, 0.2068, 0.5442, 0.25, 0.5482, 0.2099, 0.5329, 0.2068, 0.5287, 0.25, 0.5482, 0.2901, 0.5442, 0.25, 0.5287, 0.25, 0.5329, 0.2932, 0.5599, 0.3288, 0.5482, 0.2901, 0.5329, 0.2932, 0.5455, 0.3347, 0.5789, 0.3643, 0.5599, 0.3288, 0.5455, 0.3347, 0.566, 0.373, 0.6045, 0.3955, 0.5789, 0.3643, 0.566, 0.373, 0.5935, 0.4065, 0.6357, 0.4211, 0.6045, 0.3955, 0.5935, 0.4065, 0.627, 0.434, 0.6712, 0.4401, 0.6357, 0.4211, 0.627, 0.434, 0.6653, 0.4545, 0.7099, 0.4518, 0.6712, 0.4401, 0.6653, 0.4545, 0.7068, 0.4671, 0.75, 0.4558, 0.7099, 0.4518, 0.7068, 0.4671, 0.75, 0.4713, 0.25, 0.3982, 0.2789, 0.3954, 0.2842, 0.4218, 0.25, 0.4251, 0.2789, 0.3954, 0.3067, 0.3869, 0.317, 0.4118, 0.2842, 0.4218, 0.3067, 0.3869, 0.3323, 0.3732, 0.3473, 0.3956, 0.317, 0.4118, 0.3323, 0.3732, 0.3548, 0.3548, 0.3738, 0.3738, 0.3473, 0.3956, 0.3548, 0.3548, 0.3732, 0.3323, 0.3956, 0.3473, 0.3738, 0.3738, 0.3732, 0.3323, 0.3869, 0.3067, 0.4118, 0.317, 0.3956, 0.3473, 0.3869, 0.3067, 0.3954, 0.2789, 0.4218, 0.2842, 0.4118, 0.317, 0.3954, 0.2789, 0.3982, 0.25, 0.4251, 0.25, 0.4218, 0.2842, 0.3982, 0.25, 0.3954, 0.2211, 0.4218, 0.2158, 0.4251, 0.25, 0.3954, 0.2211, 0.3869, 0.1933, 0.4118, 0.183, 0.4218, 0.2158, 0.3869, 0.1933, 0.3732, 0.1677, 0.3956, 0.1527, 0.4118, 0.183, 0.3732, 0.1677, 0.3548, 0.1452, 0.3738, 0.1262, 0.3956, 0.1527, 0.3548, 0.1452, 0.3323, 0.1268, 0.3473, 0.1044, 0.3738, 0.1262, 0.3323, 0.1268, 0.3067, 0.1131, 0.317, 0.0882, 0.3473, 0.1044, 0.3067, 0.1131, 0.2789, 0.1046, 0.2842, 0.07823, 0.317, 0.0882, 0.2789, 0.1046, 0.25, 0.1018, 0.25, 0.07487, 0.2842, 0.07823, 0.25, 0.1018, 0.2211, 0.1046, 0.2158, 0.07823, 0.25, 0.07487, 0.2211, 0.1046, 0.1933, 0.1131, 0.183, 0.0882, 0.2158, 0.07823, 0.1933, 0.1131, 0.1677, 0.1268, 0.1527, 0.1044, 0.183, 0.0882, 0.1677, 0.1268, 0.1452, 0.1452, 0.1262, 0.1262, 0.1527, 0.1044, 0.1452, 0.1452, 0.1268, 0.1677, 0.1044, 0.1527, 0.1262, 0.1262, 0.1268, 0.1677, 0.1131, 0.1933, 0.0882, 0.183, 0.1044, 0.1527, 0.1131, 0.1933, 0.1046, 0.2211, 0.07823, 0.2158, 0.0882, 0.183, 0.1046, 0.2211, 0.1018, 0.25, 0.07487, 0.25, 0.07823, 0.2158, 0.1018, 0.25, 0.1046, 0.2789, 0.07823, 0.2842, 0.07487, 0.25, 0.1046, 0.2789, 0.1131, 0.3067, 0.0882, 0.317, 0.07823, 0.2842, 0.1131, 0.3067, 0.1268, 0.3323, 0.1044, 0.3473, 0.0882, 0.317, 0.1268, 0.3323, 0.1452, 0.3548, 0.1262, 0.3738, 0.1044, 0.3473, 0.1452, 0.3548, 0.1677, 0.3732, 0.1527, 0.3956, 0.1262, 0.3738, 0.1677, 0.3732, 0.1933, 0.3869, 0.183, 0.4118, 0.1527, 0.3956, 0.1933, 0.3869, 0.2211, 0.3954, 0.2158, 0.4218, 0.183, 0.4118, 0.2211, 0.3954, 0.25, 0.3982, 0.25, 0.4251, 0.2158, 0.4218, 0.25, 0.3631, 0.2721, 0.3609, 0.2789, 0.3954, 0.25, 0.3982, 0.2721, 0.3609, 0.2933, 0.3545, 0.3067, 0.3869, 0.2789, 0.3954, 0.2933, 0.3545, 0.3128, 0.3441, 0.3323, 0.3732, 0.3067, 0.3869, 0.3128, 0.3441, 0.33, 0.33, 0.3548, 0.3548, 0.3323, 0.3732, 0.33, 0.33, 0.3441, 0.3128, 0.3732, 0.3323, 0.3548, 0.3548, 0.3441, 0.3128, 0.3545, 0.2933, 0.3869, 0.3067, 0.3732, 0.3323, 0.3545, 0.2933, 0.3609, 0.2721, 0.3954, 0.2789, 0.3869, 0.3067, 0.3609, 0.2721, 0.3631, 0.25, 0.3982, 0.25, 0.3954, 0.2789, 0.3631, 0.25, 0.3609, 0.2279, 0.3954, 0.2211, 0.3982, 0.25, 0.3609, 0.2279, 0.3545, 0.2067, 0.3869, 0.1933, 0.3954, 0.2211, 0.3545, 0.2067, 0.3441, 0.1872, 0.3732, 0.1677, 0.3869, 0.1933, 0.3441, 0.1872, 0.33, 0.17, 0.3548, 0.1452, 0.3732, 0.1677, 0.33, 0.17, 0.3128, 0.1559, 0.3323, 0.1268, 0.3548, 0.1452, 0.3128, 0.1559, 0.2933, 0.1455, 0.3067, 0.1131, 0.3323, 0.1268, 0.2933, 0.1455, 0.2721, 0.1391, 0.2789, 0.1046, 0.3067, 0.1131, 0.2721, 0.1391, 0.25, 0.1369, 0.25, 0.1018, 0.2789, 0.1046, 0.25, 0.1369, 0.2279, 0.1391, 0.2211, 0.1046, 0.25, 0.1018, 0.2279, 0.1391, 0.2067, 0.1455, 0.1933, 0.1131, 0.2211, 0.1046, 0.2067, 0.1455, 0.1872, 0.1559, 0.1677, 0.1268, 0.1933, 0.1131, 0.1872, 0.1559, 0.17, 0.17, 0.1452, 0.1452, 0.1677, 0.1268, 0.17, 0.17, 0.1559, 0.1872, 0.1268, 0.1677, 0.1452, 0.1452, 0.1559, 0.1872, 0.1455, 0.2067, 0.1131, 0.1933, 0.1268, 0.1677, 0.1455, 0.2067, 0.1391, 0.2279, 0.1046, 0.2211, 0.1131, 0.1933, 0.1391, 0.2279, 0.1369, 0.25, 0.1018, 0.25, 0.1046, 0.2211, 0.1369, 0.25, 0.1391, 0.2721, 0.1046, 0.2789, 0.1018, 0.25, 0.1391, 0.2721, 0.1455, 0.2933, 0.1131, 0.3067, 0.1046, 0.2789, 0.1455, 0.2933, 0.1559, 0.3128, 0.1268, 0.3323, 0.1131, 0.3067, 0.1559, 0.3128, 0.17, 0.33, 0.1452, 0.3548, 0.1268, 0.3323, 0.17, 0.33, 0.1872, 0.3441, 0.1677, 0.3732, 0.1452, 0.3548, 0.1872, 0.3441, 0.2067, 0.3545, 0.1933, 0.3869, 0.1677, 0.3732, 0.2067, 0.3545, 0.2279, 0.3609, 0.2211, 0.3954, 0.1933, 0.3869, 0.2279, 0.3609, 0.25, 0.3631, 0.25, 0.3982, 0.2211, 0.3954, 0.7826, 0.414, 0.75, 0.4173, 0.75, 0.4558, 0.7901, 0.4518, 0.814, 0.4045, 0.7826, 0.414, 0.7901, 0.4518, 0.8288, 0.4401, 0.8429, 0.3891, 0.814, 0.4045, 0.8288, 0.4401, 0.8643, 0.4211, 0.8683, 0.3683, 0.8429, 0.3891, 0.8643, 0.4211, 0.8955, 0.3955, 0.8891, 0.3429, 0.8683, 0.3683, 0.8955, 0.3955, 0.9211, 0.3643, 0.9045, 0.314, 0.8891, 0.3429, 0.9211, 0.3643, 0.9401, 0.3288, 0.914, 0.2826, 0.9045, 0.314, 0.9401, 0.3288, 0.9518, 0.2901, 0.9173, 0.25, 0.914, 0.2826, 0.9518, 0.2901, 0.9558, 0.25, 0.914, 0.2174, 0.9173, 0.25, 0.9558, 0.25, 0.9518, 0.2099, 0.9045, 0.186, 0.914, 0.2174, 0.9518, 0.2099, 0.9401, 0.1712, 0.8891, 0.1571, 0.9045, 0.186, 0.9401, 0.1712, 0.9211, 0.1357, 0.8683, 0.1317, 0.8891, 0.1571, 0.9211, 0.1357, 0.8955, 0.1045, 0.8429, 0.1109, 0.8683, 0.1317, 0.8955, 0.1045, 0.8643, 0.07889, 0.814, 0.09548, 0.8429, 0.1109, 0.8643, 0.07889, 0.8288, 0.05987, 0.7826, 0.08596, 0.814, 0.09548, 0.8288, 0.05987, 0.7901, 0.04816, 0.75, 0.08275, 0.7826, 0.08596, 0.7901, 0.04816, 0.75, 0.0442, 0.7174, 0.08596, 0.75, 0.08275, 0.75, 0.0442, 0.7099, 0.04816, 0.686, 0.09548, 0.7174, 0.08596, 0.7099, 0.04816, 0.6712, 0.05987, 0.6571, 0.1109, 0.686, 0.09548, 0.6712, 0.05987, 0.6357, 0.07889, 0.6317, 0.1317, 0.6571, 0.1109, 0.6357, 0.07889, 0.6045, 0.1045, 0.6109, 0.1571, 0.6317, 0.1317, 0.6045, 0.1045, 0.5789, 0.1357, 0.5955, 0.186, 0.6109, 0.1571, 0.5789, 0.1357, 0.5599, 0.1712, 0.586, 0.2174, 0.5955, 0.186, 0.5599, 0.1712, 0.5482, 0.2099, 0.5827, 0.25, 0.586, 0.2174, 0.5482, 0.2099, 0.5442, 0.25, 0.586, 0.2826, 0.5827, 0.25, 0.5442, 0.25, 0.5482, 0.2901, 0.5955, 0.314, 0.586, 0.2826, 0.5482, 0.2901, 0.5599, 0.3288, 0.6109, 0.3429, 0.5955, 0.314, 0.5599, 0.3288, 0.5789, 0.3643, 0.6317, 0.3683, 0.6109, 0.3429, 0.5789, 0.3643, 0.6045, 0.3955, 0.6571, 0.3891, 0.6317, 0.3683, 0.6045, 0.3955, 0.6357, 0.4211, 0.686, 0.4045, 0.6571, 0.3891, 0.6357, 0.4211, 0.6712, 0.4401, 0.7174, 0.414, 0.686, 0.4045, 0.6712, 0.4401, 0.7099, 0.4518, 0.75, 0.4173, 0.7174, 0.414, 0.7099, 0.4518, 0.75, 0.4558, 0.7762, 0.3819, 0.75, 0.3845, 0.75, 0.4173, 0.7826, 0.414, 0.8015, 0.3743, 0.7762, 0.3819, 0.7826, 0.414, 0.814, 0.4045, 0.8247, 0.3619, 0.8015, 0.3743, 0.814, 0.4045, 0.8429, 0.3891, 0.8451, 0.3451, 0.8247, 0.3619, 0.8429, 0.3891, 0.8683, 0.3683, 0.8619, 0.3247, 0.8451, 0.3451, 0.8683, 0.3683, 0.8891, 0.3429, 0.8743, 0.3015, 0.8619, 0.3247, 0.8891, 0.3429, 0.9045, 0.314, 0.8819, 0.2762, 0.8743, 0.3015, 0.9045, 0.314, 0.914, 0.2826, 0.8845, 0.25, 0.8819, 0.2762, 0.914, 0.2826, 0.9173, 0.25, 0.8819, 0.2238, 0.8845, 0.25, 0.9173, 0.25, 0.914, 0.2174, 0.8743, 0.1985, 0.8819, 0.2238, 0.914, 0.2174, 0.9045, 0.186, 0.8619, 0.1753, 0.8743, 0.1985, 0.9045, 0.186, 0.8891, 0.1571, 0.8451, 0.1549, 0.8619, 0.1753, 0.8891, 0.1571, 0.8683, 0.1317, 0.8247, 0.1381, 0.8451, 0.1549, 0.8683, 0.1317, 0.8429, 0.1109, 0.8015, 0.1257, 0.8247, 0.1381, 0.8429, 0.1109, 0.814, 0.09548, 0.7762, 0.1181, 0.8015, 0.1257, 0.814, 0.09548, 0.7826, 0.08596, 0.75, 0.1155, 0.7762, 0.1181, 0.7826, 0.08596, 0.75, 0.08275, 0.7238, 0.1181, 0.75, 0.1155, 0.75, 0.08275, 0.7174, 0.08596, 0.6985, 0.1257, 0.7238, 0.1181, 0.7174, 0.08596, 0.686, 0.09548, 0.6753, 0.1381, 0.6985, 0.1257, 0.686, 0.09548, 0.6571, 0.1109, 0.6549, 0.1549, 0.6753, 0.1381, 0.6571, 0.1109, 0.6317, 0.1317, 0.6381, 0.1753, 0.6549, 0.1549, 0.6317, 0.1317, 0.6109, 0.1571, 0.6257, 0.1985, 0.6381, 0.1753, 0.6109, 0.1571, 0.5955, 0.186, 0.6181, 0.2238, 0.6257, 0.1985, 0.5955, 0.186, 0.586, 0.2174, 0.6155, 0.25, 0.6181, 0.2238, 0.586, 0.2174, 0.5827, 0.25, 0.6181, 0.2762, 0.6155, 0.25, 0.5827, 0.25, 0.586, 0.2826, 0.6257, 0.3015, 0.6181, 0.2762, 0.586, 0.2826, 0.5955, 0.314, 0.6381, 0.3247, 0.6257, 0.3015, 0.5955, 0.314, 0.6109, 0.3429, 0.6549, 0.3451, 0.6381, 0.3247, 0.6109, 0.3429, 0.6317, 0.3683, 0.6753, 0.3619, 0.6549, 0.3451, 0.6317, 0.3683, 0.6571, 0.3891, 0.6985, 0.3743, 0.6753, 0.3619, 0.6571, 0.3891, 0.686, 0.4045, 0.7238, 0.3819, 0.6985, 0.3743, 0.686, 0.4045, 0.7174, 0.414, 0.75, 0.3845, 0.7238, 0.3819, 0.7174, 0.414, 0.75, 0.4173])
me_magnetorques.materials.append(mat_magnetorque1)
me_magnetorques.materials.append(mat_magnetorque2)
me_magnetorques.update()

# ---- objects
ob_piso_1_magnetorques = bpy.data.objects.new('Piso 1-Magnetorques', me_magnetorques)

# ---- transforms, parenting, visibility, modifiers, constraints
ob_piso_1_magnetorques.location = (0.03201, 1.1, 1.201)
ob_piso_1_magnetorques.rotation_euler = (-0.0, -17.28, 0.0)

# ---- collection membership
col_collection.objects.link(ob_piso_1_magnetorques)

# ---- scene / render settings (as saved in the file)
scene.frame_start = 1; scene.frame_end = 250; scene.frame_set(1)
scene.render.engine = 'BLENDER_EEVEE_NEXT'
scene.cycles.sampling_pattern = 'TABULATED_SOBOL'
scene.cycles.use_light_tree = False
scene.view_settings.view_transform = 'Filmic'
bpy.context.view_layer.update()

# ---- added for rendering (the .blend has no active camera and no usable light): camera, sun
cam_auto = bpy.data.cameras.new('AutoCamera')
cam_auto.lens = 50.0
cam_auto.sensor_width = 36.0
cam_auto.clip_end = 1000.0
ob_auto_camera = bpy.data.objects.new('AutoCamera', cam_auto)
scene.collection.objects.link(ob_auto_camera)
ob_auto_camera.location = (0.941068, -0.138036, 1.82407)
ob_auto_camera.rotation_euler = (1.09748, -7.21219e-08, 0.694738)
scene.camera = ob_auto_camera
light_auto_sun = bpy.data.lights.new('AutoSun', 'SUN')
light_auto_sun.energy = 3.0
light_auto_sun.angle = 0.0523599
ob_auto_sun = bpy.data.objects.new('AutoSun', light_auto_sun)
scene.collection.objects.link(ob_auto_sun)
ob_auto_sun.rotation_euler = (0.872665, 0.174533, 0.523599)
bpy.context.view_layer.update()

